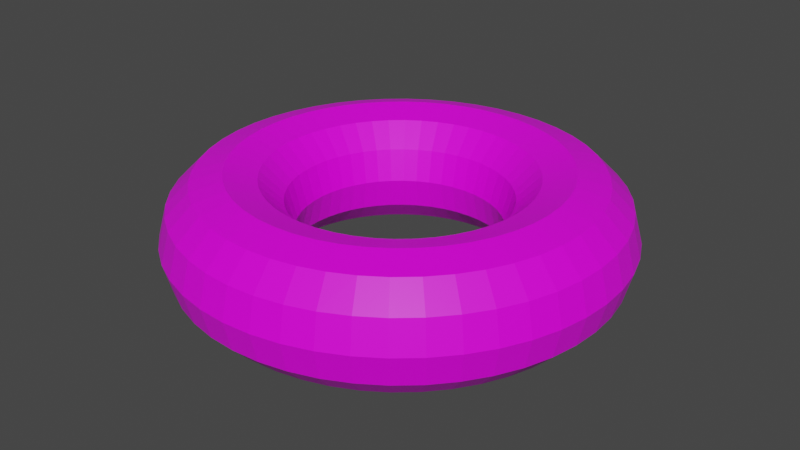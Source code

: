 # Source: LifeSmit.blend  (saved by Blender 2.82.7; exported with 4.5.12 LTS)
import bpy
from mathutils import Matrix  # noqa: F401  (used for matrix-valued properties, if any)

bpy.ops.wm.read_factory_settings(use_empty=True)
scene = bpy.context.scene
scene.name = 'Scene'

# ---- collections
col_collection = bpy.data.collections.new('Collection'); scene.collection.children.link(col_collection)

# ---- images (referenced by path relative to the original .blend; pixels are not part of the script)
import os
ASSET_DIR = os.environ.get("B2B_ASSET_DIR", "")  # directory of the original .blend (textures are referenced by path, not embedded)
HERE = os.path.dirname(os.path.abspath(__file__))  # packed textures are extracted next to this script under _unpacked/

def load_image(name, relpath, width, height, colorspace="sRGB"):
    """Load a texture the original file referenced (path relative to the .blend, or extracted next to this script)."""
    p = next((c for c in (os.path.join(HERE, relpath), os.path.join(ASSET_DIR, relpath)) if relpath and os.path.exists(c)), "")
    if p:
        img = bpy.data.images.load(p, check_existing=True)
        img.name = name
    else:  # same state as the original file: an image datablock whose file is absent (Cycles renders it pink)
        img = bpy.data.images.new(name, width, height)
        img.source = "FILE"
        img.filepath = "//" + (relpath or name)
    img.colorspace_settings.name = colorspace
    return img
img_allcolourspalette27_png = load_image('AllColoursPalette27.png', 'AllColoursPalette27.png', 1024, 1024, 'sRGB')

# ---- materials (node trees are filled in below, after node groups)
mat_material = bpy.data.materials.new('Material')
mat_material.alpha_threshold = 0.0
mat_material.use_transparent_shadow = False
mat_material.line_color = (0.0, 0.0, 0.0, 1.0)

# ---- material node trees
mat_material.use_nodes = True; mat_material.node_tree.nodes.clear()
_N = mat_material.node_tree.nodes; _L = mat_material.node_tree.links
n0 = _N.new('ShaderNodeOutputMaterial'); n0.name = 'Material Output'; n0.location = (300, 300)
n1 = _N.new('ShaderNodeBsdfPrincipled'); n1.name = 'Principled BSDF'; n1.location = (10, 300)
n1.distribution = 'GGX'
n1.subsurface_method = 'BURLEY'
n1.inputs[2].default_value = 0.4
n1.inputs[3].default_value = 1.45
n1.inputs[27].default_value = (0.0, 0.0, 0.0, 1.0)
n1.inputs[28].default_value = 1.0
n2 = _N.new('ShaderNodeTexImage'); n2.name = 'Image Texture'; n2.location = (-352, 188)
n2.image = img_allcolourspalette27_png
n2.interpolation = 'Closest'
_L.new(n1.outputs[0], n0.inputs[0])
_L.new(n2.outputs[0], n1.inputs[0])
n0.is_active_output = True

# ---- world
world_world = bpy.data.worlds.new('World'); scene.world = world_world
world_world.use_nodes = True; world_world.node_tree.nodes.clear()
_N = world_world.node_tree.nodes; _L = world_world.node_tree.links
n0 = _N.new('ShaderNodeOutputWorld'); n0.name = 'World Output'; n0.location = (300, 300)
n1 = _N.new('ShaderNodeBackground'); n1.name = 'Background'; n1.location = (10, 300)
n1.inputs[0].default_value = (0.05088, 0.05088, 0.05088, 1.0)
_L.new(n1.outputs[0], n0.inputs[0])
n0.is_active_output = True
world_world.color = (0.05088, 0.05088, 0.05088)
world_world.use_sun_shadow = False
world_world.sun_shadow_jitter_overblur = 0.0

# ---- meshes
me_torus = bpy.data.meshes.new('Torus')
me_torus.from_pydata([(1.385, 0.0, 0.0), (1.334, -0.192, -8.394e-09), (1.194, -0.3331, -1.456e-08), (1.001, -0.3853, -1.684e-08), (0.8084, -0.3343, -1.457e-08), (0.6667, -0.1933, -8.614e-09), (0.6147, -3.062e-17, -1.338e-24), (0.6667, 0.1933, 8.285e-09), (0.8084, 0.3343, 1.461e-08), (1.001, 0.3853, 1.684e-08), (1.194, 0.3331, 1.46e-08), (1.334, 0.192, 8.394e-09), (1.373, -7.904e-09, 0.1808), (1.323, -0.192, 0.1741), (1.184, -0.3331, 0.1558), (0.9929, -0.3853, 0.1307), (0.8015, -0.3343, 0.1055), (0.661, -0.1933, 0.08702), (0.6094, -4.166e-09, 0.08023), (0.661, 0.1933, 0.08702), (0.8015, 0.3343, 0.1055), (0.9929, 0.3853, 0.1307), (1.184, 0.3331, 0.1558), (1.323, 0.192, 0.1741), (1.338, -1.567e-08, 0.3585), (1.289, -0.192, 0.3453), (1.153, -0.3331, 0.309), (0.9673, -0.3853, 0.2592), (0.7809, -0.3343, 0.2092), (0.644, -0.1933, 0.1725), (0.5937, -6.295e-09, 0.1591), (0.644, 0.1933, 0.1725), (0.7809, 0.3343, 0.2092), (0.9673, 0.3853, 0.2592), (1.153, 0.3331, 0.309), (1.289, 0.192, 0.3453), (1.28, -2.317e-08, 0.5301), (1.233, -0.192, 0.5105), (1.103, -0.3331, 0.4568), (0.9252, -0.3853, 0.3832), (0.7469, -0.3343, 0.3094), (0.6159, -0.1933, 0.2551), (0.5679, -1.028e-08, 0.2352), (0.6159, 0.1933, 0.2551), (0.7469, 0.3343, 0.3094), (0.9252, 0.3853, 0.3832), (1.103, 0.3331, 0.4568), (1.233, 0.192, 0.5105), (1.2, -3.028e-08, 0.6927), (1.155, -0.192, 0.667), (1.034, -0.3331, 0.5969), (0.8673, -0.3853, 0.5007), (0.7001, -0.3343, 0.4042), (0.5774, -0.1933, 0.3333), (0.5323, -1.278e-08, 0.3073), (0.5774, 0.1933, 0.3333), (0.7001, 0.3343, 0.4042), (0.8673, 0.3853, 0.5007), (1.034, 0.3331, 0.5969), (1.155, 0.192, 0.667), (1.099, -3.686e-08, 0.8433), (1.058, -0.192, 0.8121), (0.9471, -0.3331, 0.7267), (0.7945, -0.3853, 0.6096), (0.6414, -0.3343, 0.4922), (0.5289, -0.1933, 0.4058), (0.4877, -1.636e-08, 0.3742), (0.5289, 0.1933, 0.4058), (0.6414, 0.3343, 0.4922), (0.7945, 0.3853, 0.6096), (0.9471, 0.3331, 0.7267), (1.058, 0.192, 0.8121), (0.9796, -4.282e-08, 0.9796), (0.9433, -0.192, 0.9433), (0.8441, -0.3331, 0.8441), (0.7081, -0.3853, 0.7081), (0.5717, -0.3343, 0.5717), (0.4714, -0.1933, 0.4714), (0.4346, -1.834e-08, 0.4346), (0.4714, 0.1933, 0.4714), (0.5717, 0.3343, 0.5717), (0.7081, 0.3853, 0.7081), (0.8441, 0.3331, 0.8441), (0.9433, 0.192, 0.9433), (0.8433, -4.804e-08, 1.099), (0.8121, -0.192, 1.058), (0.7267, -0.3331, 0.9471), (0.6096, -0.3853, 0.7945), (0.4922, -0.3343, 0.6414), (0.4058, -0.1933, 0.5289), (0.3742, -2.197e-08, 0.4877), (0.4058, 0.1933, 0.5289), (0.4922, 0.3343, 0.6414), (0.6096, 0.3853, 0.7945), (0.7267, 0.3331, 0.9471), (0.8121, 0.192, 1.058), (0.6927, -5.244e-08, 1.2), (0.667, -0.192, 1.155), (0.5969, -0.3331, 1.034), (0.5007, -0.3853, 0.8673), (0.4042, -0.3343, 0.7001), (0.3333, -0.1933, 0.5774), (0.3073, -2.261e-08, 0.5323), (0.3333, 0.1933, 0.5774), (0.4042, 0.3343, 0.7001), (0.5007, 0.3853, 0.8673), (0.5969, 0.3331, 1.034), (0.667, 0.192, 1.155), (0.5301, -5.594e-08, 1.28), (0.5105, -0.192, 1.233), (0.4568, -0.3331, 1.103), (0.3832, -0.3853, 0.9252), (0.3094, -0.3343, 0.7469), (0.2551, -0.1933, 0.6159), (0.2352, -2.416e-08, 0.5679), (0.2551, 0.1933, 0.6159), (0.3094, 0.3343, 0.7469), (0.3832, 0.3853, 0.9252), (0.4568, 0.3331, 1.103), (0.5105, 0.192, 1.233), (0.3585, -5.849e-08, 1.338), (0.3453, -0.192, 1.289), (0.309, -0.3331, 1.153), (0.2592, -0.3853, 0.9673), (0.2092, -0.3343, 0.7809), (0.1725, -0.1933, 0.644), (0.1591, -2.595e-08, 0.5937), (0.1725, 0.1933, 0.644), (0.2092, 0.3343, 0.7809), (0.2592, 0.3853, 0.9673), (0.309, 0.3331, 1.153), (0.3453, 0.192, 1.289), (0.1808, -6.004e-08, 1.373), (0.1741, -0.192, 1.323), (0.1558, -0.3331, 1.184), (0.1307, -0.3853, 0.9929), (0.1055, -0.3343, 0.8015), (0.08702, -0.1933, 0.661), (0.08023, -2.664e-08, 0.6094), (0.08702, 0.1933, 0.661), (0.1055, 0.3343, 0.8015), (0.1307, 0.3853, 0.9929), (0.1558, 0.3331, 1.184), (0.1741, 0.192, 1.323), (6.139e-08, -6.055e-08, 1.385), (6.229e-08, -0.192, 1.334), (6.701e-08, -0.3331, 1.194), (7.093e-08, -0.3853, 1.001), (6.027e-08, -0.3343, 0.8084), (5.454e-08, -0.1933, 0.6667), (5.992e-08, -2.687e-08, 0.6147), (5.454e-08, 0.1933, 0.6667), (6.023e-08, 0.3343, 0.8084), (7.093e-08, 0.3853, 1.001), (6.705e-08, 0.3331, 1.194), (6.229e-08, 0.192, 1.334), (-0.1808, -6.004e-08, 1.373), (-0.1741, -0.192, 1.323), (-0.1558, -0.3331, 1.184), (-0.1307, -0.3853, 0.9929), (-0.1055, -0.3343, 0.8015), (-0.08702, -0.1933, 0.661), (-0.08023, -2.664e-08, 0.6094), (-0.08702, 0.1933, 0.661), (-0.1055, 0.3343, 0.8015), (-0.1307, 0.3853, 0.9929), (-0.1558, 0.3331, 1.184), (-0.1741, 0.192, 1.323), (-0.3585, -5.849e-08, 1.338), (-0.3453, -0.192, 1.289), (-0.309, -0.3331, 1.153), (-0.2592, -0.3853, 0.9673), (-0.2092, -0.3343, 0.7809), (-0.1725, -0.1933, 0.644), (-0.1591, -2.595e-08, 0.5937), (-0.1725, 0.1933, 0.644), (-0.2092, 0.3343, 0.7809), (-0.2592, 0.3853, 0.9673), (-0.309, 0.3331, 1.153), (-0.3453, 0.192, 1.289), (-0.5301, -5.594e-08, 1.28), (-0.5105, -0.192, 1.233), (-0.4568, -0.3331, 1.103), (-0.3832, -0.3853, 0.9252), (-0.3094, -0.3343, 0.7469), (-0.2551, -0.1933, 0.6159), (-0.2352, -2.482e-08, 0.5679), (-0.2551, 0.1933, 0.6159), (-0.3094, 0.3343, 0.7469), (-0.3832, 0.3853, 0.9252), (-0.4568, 0.3331, 1.103), (-0.5105, 0.192, 1.233), (-0.6927, -5.244e-08, 1.2), (-0.667, -0.192, 1.155), (-0.5969, -0.3331, 1.034), (-0.5007, -0.3853, 0.8673), (-0.4042, -0.3343, 0.7001), (-0.3333, -0.1933, 0.5774), (-0.3073, -2.327e-08, 0.5323), (-0.3333, 0.1933, 0.5774), (-0.4042, 0.3343, 0.7001), (-0.5007, 0.3853, 0.8673), (-0.5969, 0.3331, 1.034), (-0.667, 0.192, 1.155), (-0.8433, -4.804e-08, 1.099), (-0.8121, -0.192, 1.058), (-0.7267, -0.3331, 0.9471), (-0.6096, -0.3853, 0.7945), (-0.4922, -0.3343, 0.6414), (-0.4058, -0.1933, 0.5289), (-0.3742, -2.132e-08, 0.4877), (-0.4058, 0.1933, 0.5289), (-0.4922, 0.3343, 0.6414), (-0.6096, 0.3853, 0.7945), (-0.7267, 0.3331, 0.9471), (-0.8121, 0.192, 1.058), (-0.9796, -4.282e-08, 0.9796), (-0.9433, -0.192, 0.9433), (-0.8441, -0.3331, 0.8441), (-0.7081, -0.3853, 0.7081), (-0.5717, -0.3343, 0.5717), (-0.4714, -0.1933, 0.4714), (-0.4346, -1.834e-08, 0.4346), (-0.4714, 0.1933, 0.4714), (-0.5717, 0.3343, 0.5717), (-0.7081, 0.3853, 0.7081), (-0.8441, 0.3331, 0.8441), (-0.9433, 0.192, 0.9433), (-1.099, -3.686e-08, 0.8433), (-1.058, -0.192, 0.8121), (-0.9471, -0.3331, 0.7267), (-0.7945, -0.3853, 0.6096), (-0.6414, -0.3343, 0.4922), (-0.5289, -0.1933, 0.4058), (-0.4877, -1.636e-08, 0.3742), (-0.5289, 0.1933, 0.4058), (-0.6414, 0.3343, 0.4922), (-0.7945, 0.3853, 0.6096), (-0.9471, 0.3331, 0.7267), (-1.058, 0.192, 0.8121), (-1.2, -3.028e-08, 0.6927), (-1.155, -0.192, 0.667), (-1.034, -0.3331, 0.5969), (-0.8673, -0.3853, 0.5007), (-0.7001, -0.3343, 0.4042), (-0.5774, -0.1933, 0.3333), (-0.5323, -1.409e-08, 0.3073), (-0.5774, 0.1933, 0.3333), (-0.7001, 0.3343, 0.4042), (-0.8673, 0.3853, 0.5007), (-1.034, 0.3331, 0.5969), (-1.155, 0.192, 0.667), (-1.28, -2.317e-08, 0.5301), (-1.233, -0.192, 0.5105), (-1.103, -0.3331, 0.4568), (-0.9252, -0.3853, 0.3832), (-0.7469, -0.3343, 0.3094), (-0.6159, -0.1933, 0.2551), (-0.5679, -1.028e-08, 0.2352), (-0.6159, 0.1933, 0.2551), (-0.7469, 0.3343, 0.3094), (-0.9252, 0.3853, 0.3832), (-1.103, 0.3331, 0.4568), (-1.233, 0.192, 0.5105), (-1.338, -1.567e-08, 0.3585), (-1.289, -0.192, 0.3453), (-1.153, -0.3331, 0.309), (-0.9673, -0.3853, 0.2592), (-0.7809, -0.3343, 0.2092), (-0.644, -0.1933, 0.1725), (-0.5937, -7.613e-09, 0.1591), (-0.644, 0.1933, 0.1725), (-0.7809, 0.3343, 0.2092), (-0.9673, 0.3853, 0.2592), (-1.153, 0.3331, 0.309), (-1.289, 0.192, 0.3453), (-1.373, -7.904e-09, 0.1808), (-1.323, -0.192, 0.1741), (-1.184, -0.3331, 0.1558), (-0.9929, -0.3853, 0.1307), (-0.8015, -0.3343, 0.1055), (-0.661, -0.1933, 0.08702), (-0.6094, -3.507e-09, 0.08023), (-0.661, 0.1933, 0.08702), (-0.8015, 0.3343, 0.1055), (-0.9929, 0.3853, 0.1307), (-1.184, 0.3331, 0.1558), (-1.323, 0.192, 0.1741), (-1.385, -5.056e-15, 1.157e-07), (-1.334, -0.192, 1.033e-07), (-1.194, -0.3331, 8.705e-08), (-1.001, -0.3853, 7.07e-08), (-0.8084, -0.3343, 5.907e-08), (-0.6667, -0.1933, 5.543e-08), (-0.6147, 6.587e-10, 5.964e-08), (-0.6667, 0.1933, 7.233e-08), (-0.8084, 0.3343, 8.826e-08), (-1.001, 0.3853, 1.044e-07), (-1.194, 0.3331, 1.163e-07), (-1.334, 0.192, 1.201e-07), (-1.373, 7.904e-09, -0.1808), (-1.323, -0.192, -0.1741), (-1.184, -0.3331, -0.1558), (-0.9929, -0.3853, -0.1307), (-0.8015, -0.3343, -0.1055), (-0.661, -0.1933, -0.08702), (-0.6094, 2.848e-09, -0.08023), (-0.661, 0.1933, -0.08702), (-0.8015, 0.3343, -0.1055), (-0.9929, 0.3853, -0.1307), (-1.184, 0.3331, -0.1558), (-1.323, 0.192, -0.1741), (-1.338, 1.567e-08, -0.3585), (-1.289, -0.192, -0.3453), (-1.153, -0.3331, -0.309), (-0.9673, -0.3853, -0.2592), (-0.7809, -0.3343, -0.2092), (-0.644, -0.1933, -0.1725), (-0.5937, 6.295e-09, -0.1591), (-0.644, 0.1933, -0.1725), (-0.7809, 0.3343, -0.2092), (-0.9673, 0.3853, -0.2592), (-1.153, 0.3331, -0.309), (-1.289, 0.192, -0.3453), (-1.28, 2.317e-08, -0.5301), (-1.233, -0.192, -0.5105), (-1.103, -0.3331, -0.4568), (-0.9252, -0.3853, -0.3832), (-0.7469, -0.3343, -0.3094), (-0.6159, -0.1933, -0.2551), (-0.5679, 9.623e-09, -0.2352), (-0.6159, 0.1933, -0.2551), (-0.7469, 0.3343, -0.3094), (-0.9252, 0.3853, -0.3832), (-1.103, 0.3331, -0.4568), (-1.233, 0.192, -0.5105), (-1.2, 3.028e-08, -0.6927), (-1.155, -0.192, -0.667), (-1.034, -0.3331, -0.5969), (-0.8673, -0.3853, -0.5007), (-0.7001, -0.3343, -0.4042), (-0.5774, -0.1933, -0.3333), (-0.5323, 1.343e-08, -0.3073), (-0.5774, 0.1933, -0.3333), (-0.7001, 0.3343, -0.4042), (-0.8673, 0.3853, -0.5007), (-1.034, 0.3331, -0.5969), (-1.155, 0.192, -0.667), (-1.099, 3.686e-08, -0.8433), (-1.058, -0.192, -0.8121), (-0.9471, -0.3331, -0.7267), (-0.7945, -0.3853, -0.6096), (-0.6414, -0.3343, -0.4922), (-0.5289, -0.1933, -0.4058), (-0.4877, 1.636e-08, -0.3742), (-0.5289, 0.1933, -0.4058), (-0.6414, 0.3343, -0.4922), (-0.7945, 0.3853, -0.6096), (-0.9471, 0.3331, -0.7267), (-1.058, 0.192, -0.8121), (-0.9796, 4.282e-08, -0.9796), (-0.9433, -0.192, -0.9433), (-0.8441, -0.3331, -0.8441), (-0.7081, -0.3853, -0.7081), (-0.5717, -0.3343, -0.5717), (-0.4714, -0.1933, -0.4714), (-0.4346, 1.9e-08, -0.4346), (-0.4714, 0.1933, -0.4714), (-0.5717, 0.3343, -0.5717), (-0.7081, 0.3853, -0.7081), (-0.8441, 0.3331, -0.8441), (-0.9433, 0.192, -0.9433), (-0.8433, 4.804e-08, -1.099), (-0.8121, -0.192, -1.058), (-0.7267, -0.3331, -0.9471), (-0.6097, -0.3853, -0.7945), (-0.4922, -0.3343, -0.6414), (-0.4058, -0.1933, -0.5289), (-0.3742, 2.197e-08, -0.4877), (-0.4058, 0.1933, -0.5289), (-0.4922, 0.3343, -0.6414), (-0.6097, 0.3853, -0.7945), (-0.7267, 0.3331, -0.9471), (-0.8121, 0.192, -1.058), (-0.6927, 5.244e-08, -1.2), (-0.667, -0.192, -1.155), (-0.5969, -0.3331, -1.034), (-0.5007, -0.3853, -0.8673), (-0.4042, -0.3343, -0.7001), (-0.3333, -0.1933, -0.5774), (-0.3073, 2.393e-08, -0.5323), (-0.3333, 0.1933, -0.5774), (-0.4042, 0.3343, -0.7001), (-0.5007, 0.3853, -0.8673), (-0.5969, 0.3331, -1.034), (-0.667, 0.192, -1.155), (-0.5301, 5.594e-08, -1.28), (-0.5105, -0.192, -1.233), (-0.4568, -0.3331, -1.103), (-0.3832, -0.3853, -0.9252), (-0.3094, -0.3343, -0.7469), (-0.2551, -0.1933, -0.6159), (-0.2352, 2.482e-08, -0.5679), (-0.2551, 0.1933, -0.6159), (-0.3094, 0.3343, -0.7469), (-0.3832, 0.3853, -0.9252), (-0.4568, 0.3331, -1.103), (-0.5105, 0.192, -1.233), (-0.3585, 5.849e-08, -1.338), (-0.3453, -0.192, -1.289), (-0.309, -0.3331, -1.153), (-0.2592, -0.3853, -0.9673), (-0.2092, -0.3343, -0.7809), (-0.1725, -0.1933, -0.644), (-0.1591, 2.595e-08, -0.5937), (-0.1725, 0.1933, -0.644), (-0.2092, 0.3343, -0.7809), (-0.2592, 0.3853, -0.9673), (-0.309, 0.3331, -1.153), (-0.3453, 0.192, -1.289), (-0.1808, 6.004e-08, -1.373), (-0.1741, -0.192, -1.323), (-0.1558, -0.3331, -1.184), (-0.1307, -0.3853, -0.9929), (-0.1055, -0.3343, -0.8015), (-0.08702, -0.1933, -0.661), (-0.08023, 2.598e-08, -0.6094), (-0.08702, 0.1933, -0.661), (-0.1055, 0.3343, -0.8015), (-0.1307, 0.3853, -0.9929), (-0.1558, 0.3331, -1.184), (-0.1741, 0.192, -1.323), (7.654e-08, 6.055e-08, -1.385), (7.572e-08, -0.192, -1.334), (7.349e-08, -0.3331, -1.194), (7.326e-08, -0.3853, -1.001), (7.052e-08, -0.3343, -0.8084), (7.498e-08, -0.1933, -0.6667), (8.396e-08, 2.687e-08, -0.6147), (7.498e-08, 0.1933, -0.6667), (7.044e-08, 0.3343, -0.8084), (7.326e-08, 0.3853, -1.001), (7.34e-08, 0.3331, -1.194), (7.572e-08, 0.192, -1.334), (0.1808, 6.004e-08, -1.373), (0.1741, -0.192, -1.323), (0.1558, -0.3331, -1.184), (0.1307, -0.3853, -0.9929), (0.1055, -0.3343, -0.8015), (0.08702, -0.1933, -0.661), (0.08023, 2.664e-08, -0.6094), (0.08702, 0.1933, -0.661), (0.1055, 0.3343, -0.8015), (0.1307, 0.3853, -0.9929), (0.1558, 0.3331, -1.184), (0.1741, 0.192, -1.323), (0.3585, 5.849e-08, -1.338), (0.3453, -0.192, -1.289), (0.309, -0.3331, -1.153), (0.2592, -0.3853, -0.9673), (0.2092, -0.3343, -0.7809), (0.1725, -0.1933, -0.644), (0.1591, 2.661e-08, -0.5937), (0.1725, 0.1933, -0.644), (0.2092, 0.3343, -0.7809), (0.2592, 0.3853, -0.9673), (0.309, 0.3331, -1.153), (0.3453, 0.192, -1.289), (0.5301, 5.594e-08, -1.28), (0.5105, -0.192, -1.233), (0.4568, -0.3331, -1.103), (0.3832, -0.3853, -0.9252), (0.3094, -0.3343, -0.7469), (0.2551, -0.1933, -0.6159), (0.2352, 2.416e-08, -0.5679), (0.2551, 0.1933, -0.6159), (0.3094, 0.3343, -0.7469), (0.3832, 0.3853, -0.9252), (0.4568, 0.3331, -1.103), (0.5105, 0.192, -1.233), (0.6927, 5.244e-08, -1.2), (0.667, -0.192, -1.155), (0.5969, -0.3331, -1.034), (0.5007, -0.3853, -0.8673), (0.4042, -0.3343, -0.7001), (0.3333, -0.1933, -0.5774), (0.3073, 2.261e-08, -0.5323), (0.3333, 0.1933, -0.5774), (0.4042, 0.3343, -0.7001), (0.5007, 0.3853, -0.8673), (0.5969, 0.3331, -1.034), (0.667, 0.192, -1.155), (0.8433, 4.804e-08, -1.099), (0.8121, -0.192, -1.058), (0.7267, -0.3331, -0.9471), (0.6096, -0.3853, -0.7945), (0.4922, -0.3343, -0.6414), (0.4058, -0.1933, -0.5289), (0.3742, 2.132e-08, -0.4877), (0.4058, 0.1933, -0.5289), (0.4922, 0.3343, -0.6414), (0.6096, 0.3853, -0.7945), (0.7267, 0.3331, -0.9471), (0.8121, 0.192, -1.058), (0.9796, 4.282e-08, -0.9796), (0.9433, -0.192, -0.9433), (0.8441, -0.3331, -0.8441), (0.7081, -0.3853, -0.7081), (0.5717, -0.3343, -0.5717), (0.4714, -0.1933, -0.4714), (0.4346, 1.9e-08, -0.4346), (0.4714, 0.1933, -0.4714), (0.5717, 0.3343, -0.5717), (0.7081, 0.3853, -0.7081), (0.8441, 0.3331, -0.8441), (0.9433, 0.192, -0.9433), (1.099, 3.686e-08, -0.8433), (1.058, -0.192, -0.8121), (0.9471, -0.3331, -0.7267), (0.7945, -0.3853, -0.6096), (0.6414, -0.3343, -0.4922), (0.5289, -0.1933, -0.4058), (0.4877, 1.636e-08, -0.3742), (0.5289, 0.1933, -0.4058), (0.6414, 0.3343, -0.4922), (0.7945, 0.3853, -0.6096), (0.9471, 0.3331, -0.7267), (1.058, 0.192, -0.8121), (1.2, 3.028e-08, -0.6927), (1.155, -0.192, -0.667), (1.034, -0.3331, -0.5969), (0.8673, -0.3853, -0.5007), (0.7001, -0.3343, -0.4042), (0.5774, -0.1933, -0.3333), (0.5323, 1.343e-08, -0.3073), (0.5774, 0.1933, -0.3333), (0.7001, 0.3343, -0.4042), (0.8673, 0.3853, -0.5007), (1.034, 0.3331, -0.5969), (1.155, 0.192, -0.667), (1.28, 2.317e-08, -0.5301), (1.233, -0.192, -0.5105), (1.103, -0.3331, -0.4568), (0.9252, -0.3853, -0.3832), (0.7469, -0.3343, -0.3094), (0.6159, -0.1933, -0.2551), (0.5679, 1.028e-08, -0.2352), (0.6159, 0.1933, -0.2551), (0.7469, 0.3343, -0.3094), (0.9252, 0.3853, -0.3832), (1.103, 0.3331, -0.4568), (1.233, 0.192, -0.5105), (1.338, 1.567e-08, -0.3585), (1.289, -0.192, -0.3453), (1.153, -0.3331, -0.309), (0.9673, -0.3853, -0.2592), (0.7809, -0.3343, -0.2092), (0.644, -0.1933, -0.1725), (0.5937, 6.295e-09, -0.1591), (0.644, 0.1933, -0.1725), (0.7809, 0.3343, -0.2092), (0.9673, 0.3853, -0.2592), (1.153, 0.3331, -0.309), (1.289, 0.192, -0.3453), (1.373, 7.904e-09, -0.1808), (1.323, -0.192, -0.1741), (1.184, -0.3331, -0.1558), (0.9929, -0.3853, -0.1307), (0.8015, -0.3343, -0.1055), (0.661, -0.1933, -0.08702), (0.6094, 3.507e-09, -0.08023), (0.661, 0.1933, -0.08702), (0.8015, 0.3343, -0.1055), (0.9929, 0.3853, -0.1307), (1.184, 0.3331, -0.1558), (1.323, 0.192, -0.1741)], [], [(0, 12, 13, 1), (1, 13, 14, 2), (2, 14, 15, 3), (3, 15, 16, 4), (4, 16, 17, 5), (5, 17, 18, 6), (6, 18, 19, 7), (7, 19, 20, 8), (8, 20, 21, 9), (9, 21, 22, 10), (10, 22, 23, 11), (11, 23, 12, 0), (12, 24, 25, 13), (13, 25, 26, 14), (14, 26, 27, 15), (15, 27, 28, 16), (16, 28, 29, 17), (17, 29, 30, 18), (18, 30, 31, 19), (19, 31, 32, 20), (20, 32, 33, 21), (21, 33, 34, 22), (22, 34, 35, 23), (23, 35, 24, 12), (24, 36, 37, 25), (25, 37, 38, 26), (26, 38, 39, 27), (27, 39, 40, 28), (28, 40, 41, 29), (29, 41, 42, 30), (30, 42, 43, 31), (31, 43, 44, 32), (32, 44, 45, 33), (33, 45, 46, 34), (34, 46, 47, 35), (35, 47, 36, 24), (36, 48, 49, 37), (37, 49, 50, 38), (38, 50, 51, 39), (39, 51, 52, 40), (40, 52, 53, 41), (41, 53, 54, 42), (42, 54, 55, 43), (43, 55, 56, 44), (44, 56, 57, 45), (45, 57, 58, 46), (46, 58, 59, 47), (47, 59, 48, 36), (48, 60, 61, 49), (49, 61, 62, 50), (50, 62, 63, 51), (51, 63, 64, 52), (52, 64, 65, 53), (53, 65, 66, 54), (54, 66, 67, 55), (55, 67, 68, 56), (56, 68, 69, 57), (57, 69, 70, 58), (58, 70, 71, 59), (59, 71, 60, 48), (60, 72, 73, 61), (61, 73, 74, 62), (62, 74, 75, 63), (63, 75, 76, 64), (64, 76, 77, 65), (65, 77, 78, 66), (66, 78, 79, 67), (67, 79, 80, 68), (68, 80, 81, 69), (69, 81, 82, 70), (70, 82, 83, 71), (71, 83, 72, 60), (72, 84, 85, 73), (73, 85, 86, 74), (74, 86, 87, 75), (75, 87, 88, 76), (76, 88, 89, 77), (77, 89, 90, 78), (78, 90, 91, 79), (79, 91, 92, 80), (80, 92, 93, 81), (81, 93, 94, 82), (82, 94, 95, 83), (83, 95, 84, 72), (84, 96, 97, 85), (85, 97, 98, 86), (86, 98, 99, 87), (87, 99, 100, 88), (88, 100, 101, 89), (89, 101, 102, 90), (90, 102, 103, 91), (91, 103, 104, 92), (92, 104, 105, 93), (93, 105, 106, 94), (94, 106, 107, 95), (95, 107, 96, 84), (96, 108, 109, 97), (97, 109, 110, 98), (98, 110, 111, 99), (99, 111, 112, 100), (100, 112, 113, 101), (101, 113, 114, 102), (102, 114, 115, 103), (103, 115, 116, 104), (104, 116, 117, 105), (105, 117, 118, 106), (106, 118, 119, 107), (107, 119, 108, 96), (108, 120, 121, 109), (109, 121, 122, 110), (110, 122, 123, 111), (111, 123, 124, 112), (112, 124, 125, 113), (113, 125, 126, 114), (114, 126, 127, 115), (115, 127, 128, 116), (116, 128, 129, 117), (117, 129, 130, 118), (118, 130, 131, 119), (119, 131, 120, 108), (120, 132, 133, 121), (121, 133, 134, 122), (122, 134, 135, 123), (123, 135, 136, 124), (124, 136, 137, 125), (125, 137, 138, 126), (126, 138, 139, 127), (127, 139, 140, 128), (128, 140, 141, 129), (129, 141, 142, 130), (130, 142, 143, 131), (131, 143, 132, 120), (132, 144, 145, 133), (133, 145, 146, 134), (134, 146, 147, 135), (135, 147, 148, 136), (136, 148, 149, 137), (137, 149, 150, 138), (138, 150, 151, 139), (139, 151, 152, 140), (140, 152, 153, 141), (141, 153, 154, 142), (142, 154, 155, 143), (143, 155, 144, 132), (144, 156, 157, 145), (145, 157, 158, 146), (146, 158, 159, 147), (147, 159, 160, 148), (148, 160, 161, 149), (149, 161, 162, 150), (150, 162, 163, 151), (151, 163, 164, 152), (152, 164, 165, 153), (153, 165, 166, 154), (154, 166, 167, 155), (155, 167, 156, 144), (156, 168, 169, 157), (157, 169, 170, 158), (158, 170, 171, 159), (159, 171, 172, 160), (160, 172, 173, 161), (161, 173, 174, 162), (162, 174, 175, 163), (163, 175, 176, 164), (164, 176, 177, 165), (165, 177, 178, 166), (166, 178, 179, 167), (167, 179, 168, 156), (168, 180, 181, 169), (169, 181, 182, 170), (170, 182, 183, 171), (171, 183, 184, 172), (172, 184, 185, 173), (173, 185, 186, 174), (174, 186, 187, 175), (175, 187, 188, 176), (176, 188, 189, 177), (177, 189, 190, 178), (178, 190, 191, 179), (179, 191, 180, 168), (180, 192, 193, 181), (181, 193, 194, 182), (182, 194, 195, 183), (183, 195, 196, 184), (184, 196, 197, 185), (185, 197, 198, 186), (186, 198, 199, 187), (187, 199, 200, 188), (188, 200, 201, 189), (189, 201, 202, 190), (190, 202, 203, 191), (191, 203, 192, 180), (192, 204, 205, 193), (193, 205, 206, 194), (194, 206, 207, 195), (195, 207, 208, 196), (196, 208, 209, 197), (197, 209, 210, 198), (198, 210, 211, 199), (199, 211, 212, 200), (200, 212, 213, 201), (201, 213, 214, 202), (202, 214, 215, 203), (203, 215, 204, 192), (204, 216, 217, 205), (205, 217, 218, 206), (206, 218, 219, 207), (207, 219, 220, 208), (208, 220, 221, 209), (209, 221, 222, 210), (210, 222, 223, 211), (211, 223, 224, 212), (212, 224, 225, 213), (213, 225, 226, 214), (214, 226, 227, 215), (215, 227, 216, 204), (216, 228, 229, 217), (217, 229, 230, 218), (218, 230, 231, 219), (219, 231, 232, 220), (220, 232, 233, 221), (221, 233, 234, 222), (222, 234, 235, 223), (223, 235, 236, 224), (224, 236, 237, 225), (225, 237, 238, 226), (226, 238, 239, 227), (227, 239, 228, 216), (228, 240, 241, 229), (229, 241, 242, 230), (230, 242, 243, 231), (231, 243, 244, 232), (232, 244, 245, 233), (233, 245, 246, 234), (234, 246, 247, 235), (235, 247, 248, 236), (236, 248, 249, 237), (237, 249, 250, 238), (238, 250, 251, 239), (239, 251, 240, 228), (240, 252, 253, 241), (241, 253, 254, 242), (242, 254, 255, 243), (243, 255, 256, 244), (244, 256, 257, 245), (245, 257, 258, 246), (246, 258, 259, 247), (247, 259, 260, 248), (248, 260, 261, 249), (249, 261, 262, 250), (250, 262, 263, 251), (251, 263, 252, 240), (252, 264, 265, 253), (253, 265, 266, 254), (254, 266, 267, 255), (255, 267, 268, 256), (256, 268, 269, 257), (257, 269, 270, 258), (258, 270, 271, 259), (259, 271, 272, 260), (260, 272, 273, 261), (261, 273, 274, 262), (262, 274, 275, 263), (263, 275, 264, 252), (264, 276, 277, 265), (265, 277, 278, 266), (266, 278, 279, 267), (267, 279, 280, 268), (268, 280, 281, 269), (269, 281, 282, 270), (270, 282, 283, 271), (271, 283, 284, 272), (272, 284, 285, 273), (273, 285, 286, 274), (274, 286, 287, 275), (275, 287, 276, 264), (276, 288, 289, 277), (277, 289, 290, 278), (278, 290, 291, 279), (279, 291, 292, 280), (280, 292, 293, 281), (281, 293, 294, 282), (282, 294, 295, 283), (283, 295, 296, 284), (284, 296, 297, 285), (285, 297, 298, 286), (286, 298, 299, 287), (287, 299, 288, 276), (288, 300, 301, 289), (289, 301, 302, 290), (290, 302, 303, 291), (291, 303, 304, 292), (292, 304, 305, 293), (293, 305, 306, 294), (294, 306, 307, 295), (295, 307, 308, 296), (296, 308, 309, 297), (297, 309, 310, 298), (298, 310, 311, 299), (299, 311, 300, 288), (300, 312, 313, 301), (301, 313, 314, 302), (302, 314, 315, 303), (303, 315, 316, 304), (304, 316, 317, 305), (305, 317, 318, 306), (306, 318, 319, 307), (307, 319, 320, 308), (308, 320, 321, 309), (309, 321, 322, 310), (310, 322, 323, 311), (311, 323, 312, 300), (312, 324, 325, 313), (313, 325, 326, 314), (314, 326, 327, 315), (315, 327, 328, 316), (316, 328, 329, 317), (317, 329, 330, 318), (318, 330, 331, 319), (319, 331, 332, 320), (320, 332, 333, 321), (321, 333, 334, 322), (322, 334, 335, 323), (323, 335, 324, 312), (324, 336, 337, 325), (325, 337, 338, 326), (326, 338, 339, 327), (327, 339, 340, 328), (328, 340, 341, 329), (329, 341, 342, 330), (330, 342, 343, 331), (331, 343, 344, 332), (332, 344, 345, 333), (333, 345, 346, 334), (334, 346, 347, 335), (335, 347, 336, 324), (336, 348, 349, 337), (337, 349, 350, 338), (338, 350, 351, 339), (339, 351, 352, 340), (340, 352, 353, 341), (341, 353, 354, 342), (342, 354, 355, 343), (343, 355, 356, 344), (344, 356, 357, 345), (345, 357, 358, 346), (346, 358, 359, 347), (347, 359, 348, 336), (348, 360, 361, 349), (349, 361, 362, 350), (350, 362, 363, 351), (351, 363, 364, 352), (352, 364, 365, 353), (353, 365, 366, 354), (354, 366, 367, 355), (355, 367, 368, 356), (356, 368, 369, 357), (357, 369, 370, 358), (358, 370, 371, 359), (359, 371, 360, 348), (360, 372, 373, 361), (361, 373, 374, 362), (362, 374, 375, 363), (363, 375, 376, 364), (364, 376, 377, 365), (365, 377, 378, 366), (366, 378, 379, 367), (367, 379, 380, 368), (368, 380, 381, 369), (369, 381, 382, 370), (370, 382, 383, 371), (371, 383, 372, 360), (372, 384, 385, 373), (373, 385, 386, 374), (374, 386, 387, 375), (375, 387, 388, 376), (376, 388, 389, 377), (377, 389, 390, 378), (378, 390, 391, 379), (379, 391, 392, 380), (380, 392, 393, 381), (381, 393, 394, 382), (382, 394, 395, 383), (383, 395, 384, 372), (384, 396, 397, 385), (385, 397, 398, 386), (386, 398, 399, 387), (387, 399, 400, 388), (388, 400, 401, 389), (389, 401, 402, 390), (390, 402, 403, 391), (391, 403, 404, 392), (392, 404, 405, 393), (393, 405, 406, 394), (394, 406, 407, 395), (395, 407, 396, 384), (396, 408, 409, 397), (397, 409, 410, 398), (398, 410, 411, 399), (399, 411, 412, 400), (400, 412, 413, 401), (401, 413, 414, 402), (402, 414, 415, 403), (403, 415, 416, 404), (404, 416, 417, 405), (405, 417, 418, 406), (406, 418, 419, 407), (407, 419, 408, 396), (408, 420, 421, 409), (409, 421, 422, 410), (410, 422, 423, 411), (411, 423, 424, 412), (412, 424, 425, 413), (413, 425, 426, 414), (414, 426, 427, 415), (415, 427, 428, 416), (416, 428, 429, 417), (417, 429, 430, 418), (418, 430, 431, 419), (419, 431, 420, 408), (420, 432, 433, 421), (421, 433, 434, 422), (422, 434, 435, 423), (423, 435, 436, 424), (424, 436, 437, 425), (425, 437, 438, 426), (426, 438, 439, 427), (427, 439, 440, 428), (428, 440, 441, 429), (429, 441, 442, 430), (430, 442, 443, 431), (431, 443, 432, 420), (432, 444, 445, 433), (433, 445, 446, 434), (434, 446, 447, 435), (435, 447, 448, 436), (436, 448, 449, 437), (437, 449, 450, 438), (438, 450, 451, 439), (439, 451, 452, 440), (440, 452, 453, 441), (441, 453, 454, 442), (442, 454, 455, 443), (443, 455, 444, 432), (444, 456, 457, 445), (445, 457, 458, 446), (446, 458, 459, 447), (447, 459, 460, 448), (448, 460, 461, 449), (449, 461, 462, 450), (450, 462, 463, 451), (451, 463, 464, 452), (452, 464, 465, 453), (453, 465, 466, 454), (454, 466, 467, 455), (455, 467, 456, 444), (456, 468, 469, 457), (457, 469, 470, 458), (458, 470, 471, 459), (459, 471, 472, 460), (460, 472, 473, 461), (461, 473, 474, 462), (462, 474, 475, 463), (463, 475, 476, 464), (464, 476, 477, 465), (465, 477, 478, 466), (466, 478, 479, 467), (467, 479, 468, 456), (468, 480, 481, 469), (469, 481, 482, 470), (470, 482, 483, 471), (471, 483, 484, 472), (472, 484, 485, 473), (473, 485, 486, 474), (474, 486, 487, 475), (475, 487, 488, 476), (476, 488, 489, 477), (477, 489, 490, 478), (478, 490, 491, 479), (479, 491, 480, 468), (480, 492, 493, 481), (481, 493, 494, 482), (482, 494, 495, 483), (483, 495, 496, 484), (484, 496, 497, 485), (485, 497, 498, 486), (486, 498, 499, 487), (487, 499, 500, 488), (488, 500, 501, 489), (489, 501, 502, 490), (490, 502, 503, 491), (491, 503, 492, 480), (492, 504, 505, 493), (493, 505, 506, 494), (494, 506, 507, 495), (495, 507, 508, 496), (496, 508, 509, 497), (497, 509, 510, 498), (498, 510, 511, 499), (499, 511, 512, 500), (500, 512, 513, 501), (501, 513, 514, 502), (502, 514, 515, 503), (503, 515, 504, 492), (504, 516, 517, 505), (505, 517, 518, 506), (506, 518, 519, 507), (507, 519, 520, 508), (508, 520, 521, 509), (509, 521, 522, 510), (510, 522, 523, 511), (511, 523, 524, 512), (512, 524, 525, 513), (513, 525, 526, 514), (514, 526, 527, 515), (515, 527, 516, 504), (516, 528, 529, 517), (517, 529, 530, 518), (518, 530, 531, 519), (519, 531, 532, 520), (520, 532, 533, 521), (521, 533, 534, 522), (522, 534, 535, 523), (523, 535, 536, 524), (524, 536, 537, 525), (525, 537, 538, 526), (526, 538, 539, 527), (527, 539, 528, 516), (528, 540, 541, 529), (529, 541, 542, 530), (530, 542, 543, 531), (531, 543, 544, 532), (532, 544, 545, 533), (533, 545, 546, 534), (534, 546, 547, 535), (535, 547, 548, 536), (536, 548, 549, 537), (537, 549, 550, 538), (538, 550, 551, 539), (539, 551, 540, 528), (540, 552, 553, 541), (541, 553, 554, 542), (542, 554, 555, 543), (543, 555, 556, 544), (544, 556, 557, 545), (545, 557, 558, 546), (546, 558, 559, 547), (547, 559, 560, 548), (548, 560, 561, 549), (549, 561, 562, 550), (550, 562, 563, 551), (551, 563, 552, 540), (552, 564, 565, 553), (553, 565, 566, 554), (554, 566, 567, 555), (555, 567, 568, 556), (556, 568, 569, 557), (557, 569, 570, 558), (558, 570, 571, 559), (559, 571, 572, 560), (560, 572, 573, 561), (561, 573, 574, 562), (562, 574, 575, 563), (563, 575, 564, 552), (564, 0, 1, 565), (565, 1, 2, 566), (566, 2, 3, 567), (567, 3, 4, 568), (568, 4, 5, 569), (569, 5, 6, 570), (570, 6, 7, 571), (571, 7, 8, 572), (572, 8, 9, 573), (573, 9, 10, 574), (574, 10, 11, 575), (575, 11, 0, 564)])
_uv = me_torus.uv_layers.new(name='UVMap')
_uv.uv.foreach_set('vector', [0.9838, 0.01389, 0.9838, 0.01389, 0.9838, 0.01389, 0.9838, 0.01389, 0.9838, 0.01389, 0.9838, 0.01389, 0.9838, 0.01389, 0.9838, 0.01389, 0.9838, 0.01389, 0.9838, 0.01389, 0.9838, 0.01389, 0.9838, 0.01389, 0.9838, 0.01389, 0.9838, 0.01389, 0.9838, 0.01389, 0.9838, 0.01389, 0.9838, 0.01389, 0.9838, 0.01389, 0.9838, 0.01389, 0.9838, 0.01389, 0.9838, 0.01389, 0.9838, 0.01389, 0.9838, 0.01389, 0.9838, 0.01389, 0.9838, 0.01389, 0.9838, 0.01389, 0.9838, 0.01389, 0.9838, 0.01389, 0.9838, 0.01389, 0.9838, 0.01389, 0.9838, 0.01389, 0.9838, 0.01389, 0.9838, 0.01389, 0.9838, 0.01389, 0.9838, 0.01389, 0.9838, 0.01389, 0.9838, 0.01389, 0.9838, 0.01389, 0.9838, 0.01389, 0.9838, 0.01389, 0.9838, 0.01389, 0.9838, 0.01389, 0.9838, 0.01389, 0.9838, 0.01389, 0.9838, 0.01389, 0.9838, 0.01389, 0.9838, 0.01389, 0.9838, 0.01389, 0.9838, 0.01389, 0.9838, 0.01389, 0.9838, 0.01389, 0.9838, 0.01389, 0.9838, 0.01389, 0.9838, 0.01389, 0.9838, 0.01389, 0.9838, 0.01389, 0.9838, 0.01389, 0.9838, 0.01389, 0.9838, 0.01389, 0.9838, 0.01389, 0.9838, 0.01389, 0.9838, 0.01389, 0.9838, 0.01389, 0.9838, 0.01389, 0.9838, 0.01389, 0.9838, 0.01389, 0.9838, 0.01389, 0.9838, 0.01389, 0.9838, 0.01389, 0.9838, 0.01389, 0.9838, 0.01389, 0.9838, 0.01389, 0.9838, 0.01389, 0.9838, 0.01389, 0.9838, 0.01389, 0.9838, 0.01389, 0.9838, 0.01389, 0.9838, 0.01389, 0.9838, 0.01389, 0.9838, 0.01389, 0.9838, 0.01389, 0.9838, 0.01389, 0.9838, 0.01389, 0.9838, 0.01389, 0.9838, 0.01389, 0.9838, 0.01389, 0.9838, 0.01389, 0.9838, 0.01389, 0.9838, 0.01389, 0.9838, 0.01389, 0.9838, 0.01389, 0.9838, 0.01389, 0.9838, 0.01389, 0.9838, 0.01389, 0.9838, 0.01389, 0.9838, 0.01389, 0.9838, 0.01389, 0.9838, 0.01389, 0.9838, 0.01389, 0.9838, 0.01389, 0.9838, 0.01389, 0.9838, 0.01389, 0.9838, 0.01389, 0.9838, 0.01389, 0.9838, 0.01389, 0.9838, 0.01389, 0.9838, 0.01389, 0.9838, 0.01389, 0.9838, 0.01389, 0.9838, 0.01389, 0.9838, 0.01389, 0.9838, 0.01389, 0.9838, 0.01389, 0.9838, 0.01389, 0.9838, 0.01389, 0.9838, 0.01389, 0.9838, 0.01389, 0.9838, 0.01389, 0.9838, 0.01389, 0.9838, 0.01389, 0.9838, 0.01389, 0.9838, 0.01389, 0.9838, 0.01389, 0.9838, 0.01389, 0.9838, 0.01389, 0.9838, 0.01389, 0.9838, 0.01389, 0.9838, 0.01389, 0.9838, 0.01389, 0.9838, 0.01389, 0.9838, 0.01389, 0.9838, 0.01389, 0.9838, 0.01389, 0.9838, 0.01389, 0.9838, 0.01389, 0.9838, 0.01389, 0.9838, 0.01389, 0.9838, 0.01389, 0.9838, 0.01389, 0.9838, 0.01389, 0.9838, 0.01389, 0.9838, 0.01389, 0.9838, 0.01389, 0.9838, 0.01389, 0.6852, 0.3218, 0.6852, 0.3218, 0.6852, 0.3218, 0.6852, 0.3218, 0.6852, 0.3218, 0.6852, 0.3218, 0.6852, 0.3218, 0.6852, 0.3218, 0.6852, 0.3218, 0.6852, 0.3218, 0.6852, 0.3218, 0.6852, 0.3218, 0.6852, 0.3218, 0.6852, 0.3218, 0.6852, 0.3218, 0.6852, 0.3218, 0.6852, 0.3218, 0.6852, 0.3218, 0.6852, 0.3218, 0.6852, 0.3218, 0.6852, 0.3218, 0.6852, 0.3218, 0.6852, 0.3218, 0.6852, 0.3218, 0.6852, 0.3218, 0.6852, 0.3218, 0.6852, 0.3218, 0.6852, 0.3218, 0.6852, 0.3218, 0.6852, 0.3218, 0.6852, 0.3218, 0.6852, 0.3218, 0.6852, 0.3218, 0.6852, 0.3218, 0.6852, 0.3218, 0.6852, 0.3218, 0.6852, 0.3218, 0.6852, 0.3218, 0.6852, 0.3218, 0.6852, 0.3218, 0.6852, 0.3218, 0.6852, 0.3218, 0.6852, 0.3218, 0.6852, 0.3218, 0.6852, 0.3218, 0.6852, 0.3218, 0.6852, 0.3218, 0.6852, 0.3218, 0.6852, 0.3218, 0.6852, 0.3218, 0.6852, 0.3218, 0.6852, 0.3218, 0.6852, 0.3218, 0.6852, 0.3218, 0.6852, 0.3218, 0.6852, 0.3218, 0.6852, 0.3218, 0.6852, 0.3218, 0.6852, 0.3218, 0.6852, 0.3218, 0.6852, 0.3218, 0.6852, 0.3218, 0.6852, 0.3218, 0.6852, 0.3218, 0.6852, 0.3218, 0.6852, 0.3218, 0.6852, 0.3218, 0.6852, 0.3218, 0.6852, 0.3218, 0.6852, 0.3218, 0.6852, 0.3218, 0.6852, 0.3218, 0.6852, 0.3218, 0.6852, 0.3218, 0.6852, 0.3218, 0.6852, 0.3218, 0.6852, 0.3218, 0.6852, 0.3218, 0.6852, 0.3218, 0.6852, 0.3218, 0.6852, 0.3218, 0.6852, 0.3218, 0.6852, 0.3218, 0.6852, 0.3218, 0.6852, 0.3218, 0.6852, 0.3218, 0.6852, 0.3218, 0.6852, 0.3218, 0.6852, 0.3218, 0.6852, 0.3218, 0.6852, 0.3218, 0.6852, 0.3218, 0.6852, 0.3218, 0.6852, 0.3218, 0.6852, 0.3218, 0.6852, 0.3218, 0.6852, 0.3218, 0.6852, 0.3218, 0.6852, 0.3218, 0.6852, 0.3218, 0.6852, 0.3218, 0.6852, 0.3218, 0.6852, 0.3218, 0.6852, 0.3218, 0.6852, 0.3218, 0.6852, 0.3218, 0.6852, 0.3218, 0.6852, 0.3218, 0.6852, 0.3218, 0.6852, 0.3218, 0.6852, 0.3218, 0.6852, 0.3218, 0.6852, 0.3218, 0.6852, 0.3218, 0.6852, 0.3218, 0.6852, 0.3218, 0.6852, 0.3218, 0.6852, 0.3218, 0.6852, 0.3218, 0.6852, 0.3218, 0.6852, 0.3218, 0.6852, 0.3218, 0.6852, 0.3218, 0.6852, 0.3218, 0.6852, 0.3218, 0.6852, 0.3218, 0.6852, 0.3218, 0.6852, 0.3218, 0.6852, 0.3218, 0.6852, 0.3218, 0.6852, 0.3218, 0.6852, 0.3218, 0.6852, 0.3218, 0.6852, 0.3218, 0.6852, 0.3218, 0.6852, 0.3218, 0.6852, 0.3218, 0.6852, 0.3218, 0.6852, 0.3218, 0.6852, 0.3218, 0.6852, 0.3218, 0.6852, 0.3218, 0.6852, 0.3218, 0.6852, 0.3218, 0.6852, 0.3218, 0.6852, 0.3218, 0.6852, 0.3218, 0.6852, 0.3218, 0.6852, 0.3218, 0.6852, 0.3218, 0.6852, 0.3218, 0.6852, 0.3218, 0.6852, 0.3218, 0.6852, 0.3218, 0.6852, 0.3218, 0.6852, 0.3218, 0.6852, 0.3218, 0.6852, 0.3218, 0.6852, 0.3218, 0.6852, 0.3218, 0.6852, 0.3218, 0.6852, 0.3218, 0.6852, 0.3218, 0.6852, 0.3218, 0.6852, 0.3218, 0.6852, 0.3218, 0.6852, 0.3218, 0.6852, 0.3218, 0.6852, 0.3218, 0.6852, 0.3218, 0.6852, 0.3218, 0.6852, 0.3218, 0.6852, 0.3218, 0.6852, 0.3218, 0.6852, 0.3218, 0.6852, 0.3218, 0.6852, 0.3218, 0.6852, 0.3218, 0.6852, 0.3218, 0.6852, 0.3218, 0.6852, 0.3218, 0.6852, 0.3218, 0.6852, 0.3218, 0.6852, 0.3218, 0.6852, 0.3218, 0.6852, 0.3218, 0.6852, 0.3218, 0.6852, 0.3218, 0.6852, 0.3218, 0.6852, 0.3218, 0.6852, 0.3218, 0.6852, 0.3218, 0.6852, 0.3218, 0.6852, 0.3218, 0.6852, 0.3218, 0.6852, 0.3218, 0.6852, 0.3218, 0.6852, 0.3218, 0.6852, 0.3218, 0.6852, 0.3218, 0.6852, 0.3218, 0.6852, 0.3218, 0.6852, 0.3218, 0.6852, 0.3218, 0.6852, 0.3218, 0.6852, 0.3218, 0.6852, 0.3218, 0.6852, 0.3218, 0.6852, 0.3218, 0.6852, 0.3218, 0.6852, 0.3218, 0.6852, 0.3218, 0.6852, 0.3218, 0.6852, 0.3218, 0.6852, 0.3218, 0.6852, 0.3218, 0.6852, 0.3218, 0.6852, 0.3218, 0.6852, 0.3218, 0.6852, 0.3218, 0.6852, 0.3218, 0.6852, 0.3218, 0.6852, 0.3218, 0.6852, 0.3218, 0.6852, 0.3218, 0.6852, 0.3218, 0.6852, 0.3218, 0.6852, 0.3218, 0.6852, 0.3218, 0.6852, 0.3218, 0.6852, 0.3218, 0.6852, 0.3218, 0.6852, 0.3218, 0.6852, 0.3218, 0.6852, 0.3218, 0.6852, 0.3218, 0.6852, 0.3218, 0.6852, 0.3218, 0.6852, 0.3218, 0.6852, 0.3218, 0.6852, 0.3218, 0.6852, 0.3218, 0.6852, 0.3218, 0.6852, 0.3218, 0.6852, 0.3218, 0.6852, 0.3218, 0.6852, 0.3218, 0.6852, 0.3218, 0.6852, 0.3218, 0.6852, 0.3218, 0.6852, 0.3218, 0.6852, 0.3218, 0.6852, 0.3218, 0.6852, 0.3218, 0.6852, 0.3218, 0.6852, 0.3218, 0.6852, 0.3218, 0.6852, 0.3218, 0.6852, 0.3218, 0.6852, 0.3218, 0.6852, 0.3218, 0.6852, 0.3218, 0.6852, 0.3218, 0.6852, 0.3218, 0.6852, 0.3218, 0.6852, 0.3218, 0.6852, 0.3218, 0.6852, 0.3218, 0.6852, 0.3218, 0.6852, 0.3218, 0.6852, 0.3218, 0.6852, 0.3218, 0.6852, 0.3218, 0.6852, 0.3218, 0.6852, 0.3218, 0.6852, 0.3218, 0.6852, 0.3218, 0.6852, 0.3218, 0.6852, 0.3218, 0.6852, 0.3218, 0.6852, 0.3218, 0.6852, 0.3218, 0.6852, 0.3218, 0.6852, 0.3218, 0.6852, 0.3218, 0.6852, 0.3218, 0.6852, 0.3218, 0.6852, 0.3218, 0.9838, 0.01389, 0.9838, 0.01389, 0.9838, 0.01389, 0.9838, 0.01389, 0.9838, 0.01389, 0.9838, 0.01389, 0.9838, 0.01389, 0.9838, 0.01389, 0.9838, 0.01389, 0.9838, 0.01389, 0.9838, 0.01389, 0.9838, 0.01389, 0.9838, 0.01389, 0.9838, 0.01389, 0.9838, 0.01389, 0.9838, 0.01389, 0.9838, 0.01389, 0.9838, 0.01389, 0.9838, 0.01389, 0.9838, 0.01389, 0.9838, 0.01389, 0.9838, 0.01389, 0.9838, 0.01389, 0.9838, 0.01389, 0.9838, 0.01389, 0.9838, 0.01389, 0.9838, 0.01389, 0.9838, 0.01389, 0.9838, 0.01389, 0.9838, 0.01389, 0.9838, 0.01389, 0.9838, 0.01389, 0.9838, 0.01389, 0.9838, 0.01389, 0.9838, 0.01389, 0.9838, 0.01389, 0.9838, 0.01389, 0.9838, 0.01389, 0.9838, 0.01389, 0.9838, 0.01389, 0.9838, 0.01389, 0.9838, 0.01389, 0.9838, 0.01389, 0.9838, 0.01389, 0.9838, 0.01389, 0.9838, 0.01389, 0.9838, 0.01389, 0.9838, 0.01389, 0.9838, 0.01389, 0.9838, 0.01389, 0.9838, 0.01389, 0.9838, 0.01389, 0.9838, 0.01389, 0.9838, 0.01389, 0.9838, 0.01389, 0.9838, 0.01389, 0.9838, 0.01389, 0.9838, 0.01389, 0.9838, 0.01389, 0.9838, 0.01389, 0.9838, 0.01389, 0.9838, 0.01389, 0.9838, 0.01389, 0.9838, 0.01389, 0.9838, 0.01389, 0.9838, 0.01389, 0.9838, 0.01389, 0.9838, 0.01389, 0.9838, 0.01389, 0.9838, 0.01389, 0.9838, 0.01389, 0.9838, 0.01389, 0.9838, 0.01389, 0.9838, 0.01389, 0.9838, 0.01389, 0.9838, 0.01389, 0.9838, 0.01389, 0.9838, 0.01389, 0.9838, 0.01389, 0.9838, 0.01389, 0.9838, 0.01389, 0.9838, 0.01389, 0.9838, 0.01389, 0.9838, 0.01389, 0.9838, 0.01389, 0.9838, 0.01389, 0.9838, 0.01389, 0.9838, 0.01389, 0.9838, 0.01389, 0.9838, 0.01389, 0.9838, 0.01389, 0.9838, 0.01389, 0.9838, 0.01389, 0.9838, 0.01389, 0.9838, 0.01389, 0.9838, 0.01389, 0.9838, 0.01389, 0.9838, 0.01389, 0.9838, 0.01389, 0.9838, 0.01389, 0.9838, 0.01389, 0.9838, 0.01389, 0.9838, 0.01389, 0.9838, 0.01389, 0.9838, 0.01389, 0.9838, 0.01389, 0.9838, 0.01389, 0.9838, 0.01389, 0.9838, 0.01389, 0.9838, 0.01389, 0.9838, 0.01389, 0.9838, 0.01389, 0.9838, 0.01389, 0.9838, 0.01389, 0.9838, 0.01389, 0.9838, 0.01389, 0.9838, 0.01389, 0.9838, 0.01389, 0.9838, 0.01389, 0.9838, 0.01389, 0.9838, 0.01389, 0.9838, 0.01389, 0.9838, 0.01389, 0.9838, 0.01389, 0.9838, 0.01389, 0.9838, 0.01389, 0.9838, 0.01389, 0.9838, 0.01389, 0.9838, 0.01389, 0.9838, 0.01389, 0.9838, 0.01389, 0.9838, 0.01389, 0.9838, 0.01389, 0.9838, 0.01389, 0.9838, 0.01389, 0.9838, 0.01389, 0.9838, 0.01389, 0.9838, 0.01389, 0.9838, 0.01389, 0.9838, 0.01389, 0.9838, 0.01389, 0.9838, 0.01389, 0.9838, 0.01389, 0.9838, 0.01389, 0.9838, 0.01389, 0.9838, 0.01389, 0.9838, 0.01389, 0.9838, 0.01389, 0.9838, 0.01389, 0.9838, 0.01389, 0.9838, 0.01389, 0.9838, 0.01389, 0.9838, 0.01389, 0.9838, 0.01389, 0.9838, 0.01389, 0.9838, 0.01389, 0.9838, 0.01389, 0.9838, 0.01389, 0.9838, 0.01389, 0.9838, 0.01389, 0.9838, 0.01389, 0.9838, 0.01389, 0.9838, 0.01389, 0.9838, 0.01389, 0.9838, 0.01389, 0.9838, 0.01389, 0.9838, 0.01389, 0.9838, 0.01389, 0.9838, 0.01389, 0.9838, 0.01389, 0.9838, 0.01389, 0.9838, 0.01389, 0.9838, 0.01389, 0.9838, 0.01389, 0.9838, 0.01389, 0.9838, 0.01389, 0.9838, 0.01389, 0.9838, 0.01389, 0.9838, 0.01389, 0.9838, 0.01389, 0.9838, 0.01389, 0.9838, 0.01389, 0.9838, 0.01389, 0.9838, 0.01389, 0.9838, 0.01389, 0.9838, 0.01389, 0.9838, 0.01389, 0.9838, 0.01389, 0.9838, 0.01389, 0.9838, 0.01389, 0.9838, 0.01389, 0.9838, 0.01389, 0.9838, 0.01389, 0.9838, 0.01389, 0.9838, 0.01389, 0.9838, 0.01389, 0.9838, 0.01389, 0.9838, 0.01389, 0.9838, 0.01389, 0.9838, 0.01389, 0.9838, 0.01389, 0.9838, 0.01389, 0.9838, 0.01389, 0.9838, 0.01389, 0.9838, 0.01389, 0.9838, 0.01389, 0.9838, 0.01389, 0.9838, 0.01389, 0.9838, 0.01389, 0.9838, 0.01389, 0.9838, 0.01389, 0.9838, 0.01389, 0.9838, 0.01389, 0.9838, 0.01389, 0.9838, 0.01389, 0.9838, 0.01389, 0.9838, 0.01389, 0.9838, 0.01389, 0.9838, 0.01389, 0.9838, 0.01389, 0.9838, 0.01389, 0.9838, 0.01389, 0.9838, 0.01389, 0.9838, 0.01389, 0.9838, 0.01389, 0.9838, 0.01389, 0.9838, 0.01389, 0.9838, 0.01389, 0.9838, 0.01389, 0.9838, 0.01389, 0.9838, 0.01389, 0.9838, 0.01389, 0.9838, 0.01389, 0.9838, 0.01389, 0.9838, 0.01389, 0.9838, 0.01389, 0.9838, 0.01389, 0.9838, 0.01389, 0.9838, 0.01389, 0.9838, 0.01389, 0.9838, 0.01389, 0.9838, 0.01389, 0.9838, 0.01389, 0.9838, 0.01389, 0.9838, 0.01389, 0.9838, 0.01389, 0.9838, 0.01389, 0.9838, 0.01389, 0.9838, 0.01389, 0.9838, 0.01389, 0.9838, 0.01389, 0.9838, 0.01389, 0.9838, 0.01389, 0.9838, 0.01389, 0.9838, 0.01389, 0.9838, 0.01389, 0.9838, 0.01389, 0.9838, 0.01389, 0.9838, 0.01389, 0.9838, 0.01389, 0.9838, 0.01389, 0.9838, 0.01389, 0.9838, 0.01389, 0.9838, 0.01389, 0.9838, 0.01389, 0.9838, 0.01389, 0.9838, 0.01389, 0.9838, 0.01389, 0.9838, 0.01389, 0.9838, 0.01389, 0.9838, 0.01389, 0.9838, 0.01389, 0.9838, 0.01389, 0.9838, 0.01389, 0.9838, 0.01389, 0.9838, 0.01389, 0.9838, 0.01389, 0.9838, 0.01389, 0.9838, 0.01389, 0.9838, 0.01389, 0.9838, 0.01389, 0.9838, 0.01389, 0.9838, 0.01389, 0.9838, 0.01389, 0.9838, 0.01389, 0.9838, 0.01389, 0.9838, 0.01389, 0.9838, 0.01389, 0.9838, 0.01389, 0.9838, 0.01389, 0.9838, 0.01389, 0.9838, 0.01389, 0.9838, 0.01389, 0.9838, 0.01389, 0.9838, 0.01389, 0.9838, 0.01389, 0.9838, 0.01389, 0.9838, 0.01389, 0.9838, 0.01389, 0.9838, 0.01389, 0.9838, 0.01389, 0.9838, 0.01389, 0.9838, 0.01389, 0.9838, 0.01389, 0.9838, 0.01389, 0.9838, 0.01389, 0.9838, 0.01389, 0.9838, 0.01389, 0.9838, 0.01389, 0.9838, 0.01389, 0.9838, 0.01389, 0.9838, 0.01389, 0.9838, 0.01389, 0.9838, 0.01389, 0.9838, 0.01389, 0.9838, 0.01389, 0.9838, 0.01389, 0.9838, 0.01389, 0.9838, 0.01389, 0.9838, 0.01389, 0.9838, 0.01389, 0.9838, 0.01389, 0.9838, 0.01389, 0.9838, 0.01389, 0.9838, 0.01389, 0.9838, 0.01389, 0.9838, 0.01389, 0.9838, 0.01389, 0.9838, 0.01389, 0.9838, 0.01389, 0.9838, 0.01389, 0.9838, 0.01389, 0.9838, 0.01389, 0.9838, 0.01389, 0.9838, 0.01389, 0.9838, 0.01389, 0.6782, 0.3148, 0.6782, 0.3148, 0.6782, 0.3148, 0.6782, 0.3148, 0.6782, 0.3148, 0.6782, 0.3148, 0.6782, 0.3148, 0.6782, 0.3148, 0.6782, 0.3148, 0.6782, 0.3148, 0.6782, 0.3148, 0.6782, 0.3148, 0.6782, 0.3148, 0.6782, 0.3148, 0.6782, 0.3148, 0.6782, 0.3148, 0.6782, 0.3148, 0.6782, 0.3148, 0.6782, 0.3148, 0.6782, 0.3148, 0.6782, 0.3148, 0.6782, 0.3148, 0.6782, 0.3148, 0.6782, 0.3148, 0.6782, 0.3148, 0.6782, 0.3148, 0.6782, 0.3148, 0.6782, 0.3148, 0.6782, 0.3148, 0.6782, 0.3148, 0.6782, 0.3148, 0.6782, 0.3148, 0.6782, 0.3148, 0.6782, 0.3148, 0.6782, 0.3148, 0.6782, 0.3148, 0.6782, 0.3148, 0.6782, 0.3148, 0.6782, 0.3148, 0.6782, 0.3148, 0.6782, 0.3148, 0.6782, 0.3148, 0.6782, 0.3148, 0.6782, 0.3148, 0.6782, 0.3148, 0.6782, 0.3148, 0.6782, 0.3148, 0.6782, 0.3148, 0.6782, 0.3148, 0.6782, 0.3148, 0.6782, 0.3148, 0.6782, 0.3148, 0.6782, 0.3148, 0.6782, 0.3148, 0.6782, 0.3148, 0.6782, 0.3148, 0.6782, 0.3148, 0.6782, 0.3148, 0.6782, 0.3148, 0.6782, 0.3148, 0.6782, 0.3148, 0.6782, 0.3148, 0.6782, 0.3148, 0.6782, 0.3148, 0.6782, 0.3148, 0.6782, 0.3148, 0.6782, 0.3148, 0.6782, 0.3148, 0.6782, 0.3148, 0.6782, 0.3148, 0.6782, 0.3148, 0.6782, 0.3148, 0.6782, 0.3148, 0.6782, 0.3148, 0.6782, 0.3148, 0.6782, 0.3148, 0.6782, 0.3148, 0.6782, 0.3148, 0.6782, 0.3148, 0.6782, 0.3148, 0.6782, 0.3148, 0.6782, 0.3148, 0.6782, 0.3148, 0.6782, 0.3148, 0.6782, 0.3148, 0.6782, 0.3148, 0.6782, 0.3148, 0.6782, 0.3148, 0.6782, 0.3148, 0.6782, 0.3148, 0.6782, 0.3148, 0.6782, 0.3148, 0.6782, 0.3148, 0.6782, 0.3148, 0.6782, 0.3148, 0.6782, 0.3148, 0.6782, 0.3148, 0.6782, 0.3148, 0.6782, 0.3148, 0.6782, 0.3148, 0.6782, 0.3148, 0.6782, 0.3148, 0.6782, 0.3148, 0.6782, 0.3148, 0.6782, 0.3148, 0.6782, 0.3148, 0.6782, 0.3148, 0.6782, 0.3148, 0.6782, 0.3148, 0.6782, 0.3148, 0.6782, 0.3148, 0.6782, 0.3148, 0.6782, 0.3148, 0.6782, 0.3148, 0.6782, 0.3148, 0.6782, 0.3148, 0.6782, 0.3148, 0.6782, 0.3148, 0.6782, 0.3148, 0.6782, 0.3148, 0.6782, 0.3148, 0.6782, 0.3148, 0.6782, 0.3148, 0.6782, 0.3148, 0.6782, 0.3148, 0.6782, 0.3148, 0.6782, 0.3148, 0.6782, 0.3148, 0.6782, 0.3148, 0.6782, 0.3148, 0.6782, 0.3148, 0.6782, 0.3148, 0.6782, 0.3148, 0.6782, 0.3148, 0.6782, 0.3148, 0.6782, 0.3148, 0.6782, 0.3148, 0.6782, 0.3148, 0.6782, 0.3148, 0.6782, 0.3148, 0.6782, 0.3148, 0.6782, 0.3148, 0.6782, 0.3148, 0.6782, 0.3148, 0.6782, 0.3148, 0.6782, 0.3148, 0.6782, 0.3148, 0.6782, 0.3148, 0.6782, 0.3148, 0.6782, 0.3148, 0.6782, 0.3148, 0.6782, 0.3148, 0.6782, 0.3148, 0.6782, 0.3148, 0.6782, 0.3148, 0.6782, 0.3148, 0.6782, 0.3148, 0.6782, 0.3148, 0.6782, 0.3148, 0.6782, 0.3148, 0.6782, 0.3148, 0.6782, 0.3148, 0.6782, 0.3148, 0.6782, 0.3148, 0.6782, 0.3148, 0.6782, 0.3148, 0.6782, 0.3148, 0.6782, 0.3148, 0.6782, 0.3148, 0.6782, 0.3148, 0.6782, 0.3148, 0.6782, 0.3148, 0.6782, 0.3148, 0.6782, 0.3148, 0.6782, 0.3148, 0.6782, 0.3148, 0.6782, 0.3148, 0.6782, 0.3148, 0.6782, 0.3148, 0.6782, 0.3148, 0.6782, 0.3148, 0.6782, 0.3148, 0.6782, 0.3148, 0.6782, 0.3148, 0.6782, 0.3148, 0.6782, 0.3148, 0.6782, 0.3148, 0.6782, 0.3148, 0.6782, 0.3148, 0.6782, 0.3148, 0.6782, 0.3148, 0.6782, 0.3148, 0.6782, 0.3148, 0.6782, 0.3148, 0.6782, 0.3148, 0.6782, 0.3148, 0.6782, 0.3148, 0.6782, 0.3148, 0.6782, 0.3148, 0.6782, 0.3148, 0.6782, 0.3148, 0.6782, 0.3148, 0.6782, 0.3148, 0.6782, 0.3148, 0.6782, 0.3148, 0.6782, 0.3148, 0.6782, 0.3148, 0.6782, 0.3148, 0.6782, 0.3148, 0.6782, 0.3148, 0.6782, 0.3148, 0.6782, 0.3148, 0.6782, 0.3148, 0.6782, 0.3148, 0.6782, 0.3148, 0.6782, 0.3148, 0.6782, 0.3148, 0.6782, 0.3148, 0.6782, 0.3148, 0.6782, 0.3148, 0.6782, 0.3148, 0.6782, 0.3148, 0.6782, 0.3148, 0.6782, 0.3148, 0.6782, 0.3148, 0.6782, 0.3148, 0.6782, 0.3148, 0.6782, 0.3148, 0.6782, 0.3148, 0.6782, 0.3148, 0.6782, 0.3148, 0.6782, 0.3148, 0.6782, 0.3148, 0.6782, 0.3148, 0.6782, 0.3148, 0.6782, 0.3148, 0.6782, 0.3148, 0.6782, 0.3148, 0.6782, 0.3148, 0.6782, 0.3148, 0.9838, 0.01389, 0.9838, 0.01389, 0.9838, 0.01389, 0.9838, 0.01389, 0.9838, 0.01389, 0.9838, 0.01389, 0.9838, 0.01389, 0.9838, 0.01389, 0.9838, 0.01389, 0.9838, 0.01389, 0.9838, 0.01389, 0.9838, 0.01389, 0.9838, 0.01389, 0.9838, 0.01389, 0.9838, 0.01389, 0.9838, 0.01389, 0.9838, 0.01389, 0.9838, 0.01389, 0.9838, 0.01389, 0.9838, 0.01389, 0.9838, 0.01389, 0.9838, 0.01389, 0.9838, 0.01389, 0.9838, 0.01389, 0.9838, 0.01389, 0.9838, 0.01389, 0.9838, 0.01389, 0.9838, 0.01389, 0.9838, 0.01389, 0.9838, 0.01389, 0.9838, 0.01389, 0.9838, 0.01389, 0.9838, 0.01389, 0.9838, 0.01389, 0.9838, 0.01389, 0.9838, 0.01389, 0.9838, 0.01389, 0.9838, 0.01389, 0.9838, 0.01389, 0.9838, 0.01389, 0.9838, 0.01389, 0.9838, 0.01389, 0.9838, 0.01389, 0.9838, 0.01389, 0.9838, 0.01389, 0.9838, 0.01389, 0.9838, 0.01389, 0.9838, 0.01389, 0.9838, 0.01389, 0.9838, 0.01389, 0.9838, 0.01389, 0.9838, 0.01389, 0.9838, 0.01389, 0.9838, 0.01389, 0.9838, 0.01389, 0.9838, 0.01389, 0.9838, 0.01389, 0.9838, 0.01389, 0.9838, 0.01389, 0.9838, 0.01389, 0.9838, 0.01389, 0.9838, 0.01389, 0.9838, 0.01389, 0.9838, 0.01389, 0.9838, 0.01389, 0.9838, 0.01389, 0.9838, 0.01389, 0.9838, 0.01389, 0.9838, 0.01389, 0.9838, 0.01389, 0.9838, 0.01389, 0.9838, 0.01389, 0.9838, 0.01389, 0.9838, 0.01389, 0.9838, 0.01389, 0.9838, 0.01389, 0.9838, 0.01389, 0.9838, 0.01389, 0.9838, 0.01389, 0.9838, 0.01389, 0.9838, 0.01389, 0.9838, 0.01389, 0.9838, 0.01389, 0.9838, 0.01389, 0.9838, 0.01389, 0.9838, 0.01389, 0.9838, 0.01389, 0.9838, 0.01389, 0.9838, 0.01389, 0.9838, 0.01389, 0.9838, 0.01389, 0.9838, 0.01389, 0.9838, 0.01389, 0.9838, 0.01389, 0.9838, 0.01389, 0.9838, 0.01389, 0.9838, 0.01389, 0.9838, 0.01389, 0.9838, 0.01389, 0.9838, 0.01389, 0.9838, 0.01389, 0.9838, 0.01389, 0.9838, 0.01389, 0.9838, 0.01389, 0.9838, 0.01389, 0.9838, 0.01389, 0.9838, 0.01389, 0.9838, 0.01389, 0.9838, 0.01389, 0.9838, 0.01389, 0.9838, 0.01389, 0.9838, 0.01389, 0.9838, 0.01389, 0.9838, 0.01389, 0.9838, 0.01389, 0.9838, 0.01389, 0.9838, 0.01389, 0.9838, 0.01389, 0.9838, 0.01389, 0.9838, 0.01389, 0.9838, 0.01389, 0.9838, 0.01389, 0.9838, 0.01389, 0.9838, 0.01389, 0.9838, 0.01389, 0.9838, 0.01389, 0.9838, 0.01389, 0.9838, 0.01389, 0.9838, 0.01389, 0.9838, 0.01389, 0.9838, 0.01389, 0.9838, 0.01389, 0.9838, 0.01389, 0.9838, 0.01389, 0.9838, 0.01389, 0.9838, 0.01389, 0.9838, 0.01389, 0.9838, 0.01389, 0.9838, 0.01389, 0.9838, 0.01389, 0.9838, 0.01389, 0.9838, 0.01389, 0.9838, 0.01389, 0.9838, 0.01389, 0.9838, 0.01389, 0.9838, 0.01389, 0.9838, 0.01389, 0.9838, 0.01389, 0.9838, 0.01389, 0.9838, 0.01389, 0.9838, 0.01389, 0.9838, 0.01389, 0.9838, 0.01389, 0.9838, 0.01389, 0.9838, 0.01389, 0.9838, 0.01389, 0.9838, 0.01389, 0.9838, 0.01389, 0.9838, 0.01389, 0.9838, 0.01389, 0.9838, 0.01389, 0.9838, 0.01389, 0.9838, 0.01389, 0.9838, 0.01389, 0.9838, 0.01389, 0.9838, 0.01389, 0.9838, 0.01389, 0.9838, 0.01389, 0.9838, 0.01389, 0.9838, 0.01389, 0.9838, 0.01389, 0.9838, 0.01389, 0.9838, 0.01389, 0.9838, 0.01389, 0.9838, 0.01389, 0.9838, 0.01389, 0.9838, 0.01389, 0.9838, 0.01389, 0.9838, 0.01389, 0.9838, 0.01389, 0.9838, 0.01389, 0.9838, 0.01389, 0.9838, 0.01389, 0.9838, 0.01389, 0.9838, 0.01389, 0.9838, 0.01389, 0.9838, 0.01389, 0.9838, 0.01389, 0.9838, 0.01389, 0.9838, 0.01389, 0.9838, 0.01389, 0.9838, 0.01389, 0.9838, 0.01389, 0.9838, 0.01389, 0.9838, 0.01389, 0.9838, 0.01389, 0.9838, 0.01389, 0.9838, 0.01389, 0.9838, 0.01389, 0.9838, 0.01389, 0.9838, 0.01389, 0.9838, 0.01389, 0.9838, 0.01389, 0.9838, 0.01389, 0.9838, 0.01389, 0.9838, 0.01389, 0.9838, 0.01389, 0.9838, 0.01389, 0.9838, 0.01389, 0.9838, 0.01389, 0.9838, 0.01389, 0.9838, 0.01389, 0.9838, 0.01389, 0.9838, 0.01389, 0.9838, 0.01389, 0.9838, 0.01389, 0.9838, 0.01389, 0.9838, 0.01389, 0.9838, 0.01389, 0.9838, 0.01389, 0.9838, 0.01389, 0.9838, 0.01389, 0.9838, 0.01389, 0.9838, 0.01389, 0.9838, 0.01389, 0.9838, 0.01389, 0.9838, 0.01389, 0.9838, 0.01389, 0.9838, 0.01389, 0.9838, 0.01389, 0.9838, 0.01389, 0.9838, 0.01389, 0.9838, 0.01389, 0.9838, 0.01389, 0.9838, 0.01389, 0.9838, 0.01389, 0.9838, 0.01389, 0.9838, 0.01389, 0.9838, 0.01389, 0.9838, 0.01389, 0.9838, 0.01389, 0.9838, 0.01389, 0.9838, 0.01389, 0.9838, 0.01389, 0.9838, 0.01389, 0.9838, 0.01389, 0.9838, 0.01389, 0.9838, 0.01389, 0.9838, 0.01389, 0.9838, 0.01389, 0.9838, 0.01389, 0.9838, 0.01389, 0.9838, 0.01389, 0.9838, 0.01389, 0.9838, 0.01389, 0.9838, 0.01389, 0.9838, 0.01389, 0.9838, 0.01389, 0.9838, 0.01389, 0.9838, 0.01389, 0.9838, 0.01389, 0.9838, 0.01389, 0.9838, 0.01389, 0.9838, 0.01389, 0.9838, 0.01389, 0.9838, 0.01389, 0.9838, 0.01389, 0.9838, 0.01389, 0.9838, 0.01389, 0.9838, 0.01389, 0.9838, 0.01389, 0.9838, 0.01389, 0.9838, 0.01389, 0.9838, 0.01389, 0.9838, 0.01389, 0.9838, 0.01389, 0.9838, 0.01389, 0.9838, 0.01389, 0.9838, 0.01389, 0.9838, 0.01389, 0.9838, 0.01389, 0.9838, 0.01389, 0.9838, 0.01389, 0.9838, 0.01389, 0.9838, 0.01389, 0.9838, 0.01389, 0.9838, 0.01389, 0.9838, 0.01389, 0.6759, 0.3241, 0.6759, 0.3241, 0.6759, 0.3241, 0.6759, 0.3241, 0.6759, 0.3241, 0.6759, 0.3241, 0.6759, 0.3241, 0.6759, 0.3241, 0.6759, 0.3241, 0.6759, 0.3241, 0.6759, 0.3241, 0.6759, 0.3241, 0.6759, 0.3241, 0.6759, 0.3241, 0.6759, 0.3241, 0.6759, 0.3241, 0.6759, 0.3241, 0.6759, 0.3241, 0.6759, 0.3241, 0.6759, 0.3241, 0.6759, 0.3241, 0.6759, 0.3241, 0.6759, 0.3241, 0.6759, 0.3241, 0.6759, 0.3241, 0.6759, 0.3241, 0.6759, 0.3241, 0.6759, 0.3241, 0.6759, 0.3241, 0.6759, 0.3241, 0.6759, 0.3241, 0.6759, 0.3241, 0.6759, 0.3241, 0.6759, 0.3241, 0.6759, 0.3241, 0.6759, 0.3241, 0.6759, 0.3241, 0.6759, 0.3241, 0.6759, 0.3241, 0.6759, 0.3241, 0.6759, 0.3241, 0.6759, 0.3241, 0.6759, 0.3241, 0.6759, 0.3241, 0.6759, 0.3241, 0.6759, 0.3241, 0.6759, 0.3241, 0.6759, 0.3241, 0.6759, 0.3241, 0.6759, 0.3241, 0.6759, 0.3241, 0.6759, 0.3241, 0.6759, 0.3241, 0.6759, 0.3241, 0.6759, 0.3241, 0.6759, 0.3241, 0.6759, 0.3241, 0.6759, 0.3241, 0.6759, 0.3241, 0.6759, 0.3241, 0.6759, 0.3241, 0.6759, 0.3241, 0.6759, 0.3241, 0.6759, 0.3241, 0.6759, 0.3241, 0.6759, 0.3241, 0.6759, 0.3241, 0.6759, 0.3241, 0.6759, 0.3241, 0.6759, 0.3241, 0.6759, 0.3241, 0.6759, 0.3241, 0.6759, 0.3241, 0.6759, 0.3241, 0.6759, 0.3241, 0.6759, 0.3241, 0.6759, 0.3241, 0.6759, 0.3241, 0.6759, 0.3241, 0.6759, 0.3241, 0.6759, 0.3241, 0.6759, 0.3241, 0.6759, 0.3241, 0.6759, 0.3241, 0.6759, 0.3241, 0.6759, 0.3241, 0.6759, 0.3241, 0.6759, 0.3241, 0.6759, 0.3241, 0.6759, 0.3241, 0.6759, 0.3241, 0.6759, 0.3241, 0.6759, 0.3241, 0.6759, 0.3241, 0.6759, 0.3241, 0.6759, 0.3241, 0.6759, 0.3241, 0.6759, 0.3241, 0.6759, 0.3241, 0.6759, 0.3241, 0.6759, 0.3241, 0.6759, 0.3241, 0.6759, 0.3241, 0.6759, 0.3241, 0.6759, 0.3241, 0.6759, 0.3241, 0.6759, 0.3241, 0.6759, 0.3241, 0.6759, 0.3241, 0.6759, 0.3241, 0.6759, 0.3241, 0.6759, 0.3241, 0.6759, 0.3241, 0.6759, 0.3241, 0.6759, 0.3241, 0.6759, 0.3241, 0.6759, 0.3241, 0.6759, 0.3241, 0.6759, 0.3241, 0.6759, 0.3241, 0.6759, 0.3241, 0.6759, 0.3241, 0.6759, 0.3241, 0.6759, 0.3241, 0.6759, 0.3241, 0.6759, 0.3241, 0.6759, 0.3241, 0.6759, 0.3241, 0.6759, 0.3241, 0.6759, 0.3241, 0.6759, 0.3241, 0.6759, 0.3241, 0.6759, 0.3241, 0.6759, 0.3241, 0.6759, 0.3241, 0.6759, 0.3241, 0.6759, 0.3241, 0.6759, 0.3241, 0.6759, 0.3241, 0.6759, 0.3241, 0.6759, 0.3241, 0.6759, 0.3241, 0.6759, 0.3241, 0.6759, 0.3241, 0.6759, 0.3241, 0.6759, 0.3241, 0.6759, 0.3241, 0.6759, 0.3241, 0.6759, 0.3241, 0.6759, 0.3241, 0.6759, 0.3241, 0.6759, 0.3241, 0.6759, 0.3241, 0.6759, 0.3241, 0.6759, 0.3241, 0.6759, 0.3241, 0.6759, 0.3241, 0.6759, 0.3241, 0.6759, 0.3241, 0.6759, 0.3241, 0.6759, 0.3241, 0.6759, 0.3241, 0.6759, 0.3241, 0.6759, 0.3241, 0.6759, 0.3241, 0.6759, 0.3241, 0.6759, 0.3241, 0.6759, 0.3241, 0.6759, 0.3241, 0.6759, 0.3241, 0.6759, 0.3241, 0.6759, 0.3241, 0.6759, 0.3241, 0.6759, 0.3241, 0.6759, 0.3241, 0.6759, 0.3241, 0.6759, 0.3241, 0.6759, 0.3241, 0.6759, 0.3241, 0.6759, 0.3241, 0.6759, 0.3241, 0.6759, 0.3241, 0.6759, 0.3241, 0.6759, 0.3241, 0.6759, 0.3241, 0.6759, 0.3241, 0.6759, 0.3241, 0.6759, 0.3241, 0.6759, 0.3241, 0.6759, 0.3241, 0.6759, 0.3241, 0.6759, 0.3241, 0.6759, 0.3241, 0.6759, 0.3241, 0.6759, 0.3241, 0.6759, 0.3241, 0.6759, 0.3241, 0.6759, 0.3241, 0.6759, 0.3241, 0.6759, 0.3241, 0.6759, 0.3241, 0.6759, 0.3241, 0.6759, 0.3241, 0.6759, 0.3241, 0.6759, 0.3241, 0.6759, 0.3241, 0.6759, 0.3241, 0.6759, 0.3241, 0.6759, 0.3241, 0.6759, 0.3241, 0.6759, 0.3241, 0.6759, 0.3241, 0.6759, 0.3241, 0.6759, 0.3241, 0.6759, 0.3241, 0.6759, 0.3241, 0.6759, 0.3241, 0.6759, 0.3241, 0.6759, 0.3241, 0.6759, 0.3241, 0.6759, 0.3241, 0.6759, 0.3241, 0.6759, 0.3241, 0.6759, 0.3241, 0.6759, 0.3241, 0.6759, 0.3241, 0.6759, 0.3241, 0.6759, 0.3241, 0.6759, 0.3241, 0.6759, 0.3241, 0.6759, 0.3241, 0.6759, 0.3241, 0.6759, 0.3241, 0.6759, 0.3241, 0.6759, 0.3241, 0.6759, 0.3241, 0.6759, 0.3241, 0.6759, 0.3241, 0.6759, 0.3241, 0.6759, 0.3241, 0.6759, 0.3241, 0.6759, 0.3241, 0.6759, 0.3241, 0.6759, 0.3241, 0.6759, 0.3241, 0.6759, 0.3241, 0.6759, 0.3241, 0.6759, 0.3241, 0.6759, 0.3241, 0.6759, 0.3241, 0.6759, 0.3241, 0.6759, 0.3241, 0.6759, 0.3241, 0.6759, 0.3241, 0.6759, 0.3241, 0.6759, 0.3241, 0.6759, 0.3241, 0.6759, 0.3241, 0.6759, 0.3241, 0.6759, 0.3241, 0.6759, 0.3241, 0.6759, 0.3241, 0.6759, 0.3241, 0.6759, 0.3241, 0.6759, 0.3241, 0.6759, 0.3241, 0.6759, 0.3241, 0.6759, 0.3241, 0.6759, 0.3241, 0.6759, 0.3241, 0.6759, 0.3241, 0.6759, 0.3241, 0.6759, 0.3241, 0.6759, 0.3241, 0.6759, 0.3241, 0.6759, 0.3241, 0.6759, 0.3241, 0.6759, 0.3241, 0.6759, 0.3241, 0.6759, 0.3241, 0.6759, 0.3241, 0.6759, 0.3241, 0.6759, 0.3241, 0.6759, 0.3241, 0.6759, 0.3241, 0.6759, 0.3241, 0.6759, 0.3241, 0.6759, 0.3241, 0.9838, 0.01389, 0.9838, 0.01389, 0.9838, 0.01389, 0.9838, 0.01389, 0.9838, 0.01389, 0.9838, 0.01389, 0.9838, 0.01389, 0.9838, 0.01389, 0.9838, 0.01389, 0.9838, 0.01389, 0.9838, 0.01389, 0.9838, 0.01389, 0.9838, 0.01389, 0.9838, 0.01389, 0.9838, 0.01389, 0.9838, 0.01389, 0.9838, 0.01389, 0.9838, 0.01389, 0.9838, 0.01389, 0.9838, 0.01389, 0.9838, 0.01389, 0.9838, 0.01389, 0.9838, 0.01389, 0.9838, 0.01389, 0.9838, 0.01389, 0.9838, 0.01389, 0.9838, 0.01389, 0.9838, 0.01389, 0.9838, 0.01389, 0.9838, 0.01389, 0.9838, 0.01389, 0.9838, 0.01389, 0.9838, 0.01389, 0.9838, 0.01389, 0.9838, 0.01389, 0.9838, 0.01389, 0.9838, 0.01389, 0.9838, 0.01389, 0.9838, 0.01389, 0.9838, 0.01389, 0.9838, 0.01389, 0.9838, 0.01389, 0.9838, 0.01389, 0.9838, 0.01389, 0.9838, 0.01389, 0.9838, 0.01389, 0.9838, 0.01389, 0.9838, 0.01389, 0.9838, 0.01389, 0.9838, 0.01389, 0.9838, 0.01389, 0.9838, 0.01389, 0.9838, 0.01389, 0.9838, 0.01389, 0.9838, 0.01389, 0.9838, 0.01389, 0.9838, 0.01389, 0.9838, 0.01389, 0.9838, 0.01389, 0.9838, 0.01389, 0.9838, 0.01389, 0.9838, 0.01389, 0.9838, 0.01389, 0.9838, 0.01389, 0.9838, 0.01389, 0.9838, 0.01389, 0.9838, 0.01389, 0.9838, 0.01389, 0.9838, 0.01389, 0.9838, 0.01389, 0.9838, 0.01389, 0.9838, 0.01389, 0.9838, 0.01389, 0.9838, 0.01389, 0.9838, 0.01389, 0.9838, 0.01389, 0.9838, 0.01389, 0.9838, 0.01389, 0.9838, 0.01389, 0.9838, 0.01389, 0.9838, 0.01389, 0.9838, 0.01389, 0.9838, 0.01389, 0.9838, 0.01389, 0.9838, 0.01389, 0.9838, 0.01389, 0.9838, 0.01389, 0.9838, 0.01389, 0.9838, 0.01389, 0.9838, 0.01389, 0.9838, 0.01389, 0.9838, 0.01389, 0.9838, 0.01389, 0.9838, 0.01389, 0.9838, 0.01389, 0.9838, 0.01389, 0.9838, 0.01389, 0.9838, 0.01389, 0.9838, 0.01389, 0.9838, 0.01389, 0.9838, 0.01389, 0.9838, 0.01389, 0.9838, 0.01389, 0.9838, 0.01389, 0.9838, 0.01389, 0.9838, 0.01389, 0.9838, 0.01389, 0.9838, 0.01389, 0.9838, 0.01389, 0.9838, 0.01389, 0.9838, 0.01389, 0.9838, 0.01389, 0.9838, 0.01389, 0.9838, 0.01389, 0.9838, 0.01389, 0.9838, 0.01389, 0.9838, 0.01389, 0.9838, 0.01389, 0.9838, 0.01389, 0.9838, 0.01389, 0.9838, 0.01389, 0.9838, 0.01389, 0.9838, 0.01389, 0.9838, 0.01389, 0.9838, 0.01389, 0.9838, 0.01389, 0.9838, 0.01389, 0.9838, 0.01389, 0.9838, 0.01389, 0.9838, 0.01389, 0.9838, 0.01389, 0.9838, 0.01389, 0.9838, 0.01389, 0.9838, 0.01389, 0.9838, 0.01389, 0.9838, 0.01389, 0.9838, 0.01389, 0.9838, 0.01389, 0.9838, 0.01389, 0.9838, 0.01389, 0.9838, 0.01389, 0.9838, 0.01389, 0.9838, 0.01389, 0.9838, 0.01389, 0.9838, 0.01389, 0.9838, 0.01389, 0.9838, 0.01389, 0.9838, 0.01389, 0.9838, 0.01389, 0.9838, 0.01389, 0.9838, 0.01389, 0.9838, 0.01389, 0.9838, 0.01389, 0.9838, 0.01389, 0.9838, 0.01389, 0.9838, 0.01389, 0.9838, 0.01389, 0.9838, 0.01389, 0.9838, 0.01389, 0.9838, 0.01389, 0.9838, 0.01389, 0.9838, 0.01389, 0.9838, 0.01389, 0.9838, 0.01389, 0.9838, 0.01389, 0.9838, 0.01389, 0.9838, 0.01389, 0.9838, 0.01389, 0.9838, 0.01389, 0.9838, 0.01389, 0.9838, 0.01389, 0.9838, 0.01389, 0.9838, 0.01389, 0.9838, 0.01389, 0.9838, 0.01389, 0.9838, 0.01389, 0.9838, 0.01389, 0.9838, 0.01389, 0.9838, 0.01389, 0.9838, 0.01389, 0.9838, 0.01389, 0.9838, 0.01389, 0.9838, 0.01389, 0.9838, 0.01389, 0.9838, 0.01389, 0.9838, 0.01389, 0.9838, 0.01389, 0.9838, 0.01389, 0.9838, 0.01389, 0.9838, 0.01389, 0.9838, 0.01389, 0.9838, 0.01389, 0.9838, 0.01389, 0.9838, 0.01389, 0.9838, 0.01389, 0.9838, 0.01389, 0.9838, 0.01389, 0.9838, 0.01389, 0.9838, 0.01389, 0.9838, 0.01389, 0.9838, 0.01389, 0.9838, 0.01389, 0.9838, 0.01389, 0.9838, 0.01389, 0.9838, 0.01389, 0.9838, 0.01389, 0.9838, 0.01389, 0.9838, 0.01389, 0.9838, 0.01389, 0.9838, 0.01389, 0.9838, 0.01389, 0.9838, 0.01389, 0.9838, 0.01389, 0.9838, 0.01389, 0.9838, 0.01389, 0.9838, 0.01389, 0.9838, 0.01389, 0.9838, 0.01389, 0.9838, 0.01389, 0.9838, 0.01389, 0.9838, 0.01389, 0.9838, 0.01389, 0.9838, 0.01389, 0.9838, 0.01389, 0.9838, 0.01389, 0.9838, 0.01389, 0.9838, 0.01389, 0.9838, 0.01389, 0.9838, 0.01389, 0.9838, 0.01389, 0.9838, 0.01389, 0.9838, 0.01389, 0.9838, 0.01389, 0.9838, 0.01389, 0.9838, 0.01389, 0.9838, 0.01389, 0.9838, 0.01389, 0.9838, 0.01389, 0.9838, 0.01389, 0.9838, 0.01389, 0.9838, 0.01389, 0.9838, 0.01389, 0.9838, 0.01389, 0.9838, 0.01389, 0.9838, 0.01389, 0.9838, 0.01389, 0.9838, 0.01389, 0.9838, 0.01389, 0.9838, 0.01389, 0.9838, 0.01389, 0.9838, 0.01389, 0.9838, 0.01389, 0.9838, 0.01389, 0.9838, 0.01389, 0.9838, 0.01389, 0.9838, 0.01389, 0.9838, 0.01389, 0.9838, 0.01389, 0.9838, 0.01389, 0.9838, 0.01389, 0.9838, 0.01389, 0.9838, 0.01389, 0.9838, 0.01389, 0.9838, 0.01389, 0.9838, 0.01389, 0.9838, 0.01389, 0.9838, 0.01389, 0.9838, 0.01389, 0.9838, 0.01389, 0.9838, 0.01389, 0.9838, 0.01389, 0.9838, 0.01389, 0.9838, 0.01389, 0.9838, 0.01389, 0.9838, 0.01389, 0.9838, 0.01389, 0.9838, 0.01389, 0.9838, 0.01389, 0.9838, 0.01389, 0.9838, 0.01389, 0.9838, 0.01389, 0.9838, 0.01389, 0.9838, 0.01389, 0.9838, 0.01389, 0.9838, 0.01389, 0.9838, 0.01389, 0.9838, 0.01389, 0.9838, 0.01389, 0.6759, 0.3194, 0.6759, 0.3194, 0.6759, 0.3194, 0.6759, 0.3194, 0.6759, 0.3194, 0.6759, 0.3194, 0.6759, 0.3194, 0.6759, 0.3194, 0.6759, 0.3194, 0.6759, 0.3194, 0.6759, 0.3194, 0.6759, 0.3194, 0.6759, 0.3194, 0.6759, 0.3194, 0.6759, 0.3194, 0.6759, 0.3194, 0.6759, 0.3194, 0.6759, 0.3194, 0.6759, 0.3194, 0.6759, 0.3194, 0.6759, 0.3194, 0.6759, 0.3194, 0.6759, 0.3194, 0.6759, 0.3194, 0.6759, 0.3194, 0.6759, 0.3194, 0.6759, 0.3194, 0.6759, 0.3194, 0.6759, 0.3194, 0.6759, 0.3194, 0.6759, 0.3194, 0.6759, 0.3194, 0.6759, 0.3194, 0.6759, 0.3194, 0.6759, 0.3194, 0.6759, 0.3194, 0.6759, 0.3194, 0.6759, 0.3194, 0.6759, 0.3194, 0.6759, 0.3194, 0.6759, 0.3194, 0.6759, 0.3194, 0.6759, 0.3194, 0.6759, 0.3194, 0.6759, 0.3194, 0.6759, 0.3194, 0.6759, 0.3194, 0.6759, 0.3194, 0.6759, 0.3194, 0.6759, 0.3194, 0.6759, 0.3194, 0.6759, 0.3194, 0.6759, 0.3194, 0.6759, 0.3194, 0.6759, 0.3194, 0.6759, 0.3194, 0.6759, 0.3194, 0.6759, 0.3194, 0.6759, 0.3194, 0.6759, 0.3194, 0.6759, 0.3194, 0.6759, 0.3194, 0.6759, 0.3194, 0.6759, 0.3194, 0.6759, 0.3194, 0.6759, 0.3194, 0.6759, 0.3194, 0.6759, 0.3194, 0.6759, 0.3194, 0.6759, 0.3194, 0.6759, 0.3194, 0.6759, 0.3194, 0.6759, 0.3194, 0.6759, 0.3194, 0.6759, 0.3194, 0.6759, 0.3194, 0.6759, 0.3194, 0.6759, 0.3194, 0.6759, 0.3194, 0.6759, 0.3194, 0.6759, 0.3194, 0.6759, 0.3194, 0.6759, 0.3194, 0.6759, 0.3194, 0.6759, 0.3194, 0.6759, 0.3194, 0.6759, 0.3194, 0.6759, 0.3194, 0.6759, 0.3194, 0.6759, 0.3194, 0.6759, 0.3194, 0.6759, 0.3194, 0.6759, 0.3194, 0.6759, 0.3194, 0.6759, 0.3194, 0.6759, 0.3194, 0.6759, 0.3194, 0.6759, 0.3194, 0.6759, 0.3194, 0.6759, 0.3194, 0.6759, 0.3194, 0.6759, 0.3194, 0.6759, 0.3194, 0.6759, 0.3194, 0.6759, 0.3194, 0.6759, 0.3194, 0.6759, 0.3194, 0.6759, 0.3194, 0.6759, 0.3194, 0.6759, 0.3194, 0.6759, 0.3194, 0.6759, 0.3194, 0.6759, 0.3194, 0.6759, 0.3194, 0.6759, 0.3194, 0.6759, 0.3194, 0.6759, 0.3194, 0.6759, 0.3194, 0.6759, 0.3194, 0.6759, 0.3194, 0.6759, 0.3194, 0.6759, 0.3194, 0.6759, 0.3194, 0.6759, 0.3194, 0.6759, 0.3194, 0.6759, 0.3194, 0.6759, 0.3194, 0.6759, 0.3194, 0.6759, 0.3194, 0.6759, 0.3194, 0.6759, 0.3194, 0.6759, 0.3194, 0.6759, 0.3194, 0.6759, 0.3194, 0.6759, 0.3194, 0.6759, 0.3194, 0.6759, 0.3194, 0.6759, 0.3194, 0.6759, 0.3194, 0.6759, 0.3194, 0.6759, 0.3194, 0.6759, 0.3194, 0.6759, 0.3194, 0.6759, 0.3194, 0.6759, 0.3194, 0.6759, 0.3194, 0.6759, 0.3194, 0.6759, 0.3194, 0.6759, 0.3194, 0.6759, 0.3194, 0.6759, 0.3194, 0.6759, 0.3194, 0.6759, 0.3194, 0.6759, 0.3194, 0.6759, 0.3194, 0.6759, 0.3194, 0.6759, 0.3194, 0.6759, 0.3194, 0.6759, 0.3194, 0.6759, 0.3194, 0.6759, 0.3194, 0.6759, 0.3194, 0.6759, 0.3194, 0.6759, 0.3194, 0.6759, 0.3194, 0.6759, 0.3194, 0.6759, 0.3194, 0.6759, 0.3194, 0.6759, 0.3194, 0.6759, 0.3194, 0.6759, 0.3194, 0.6759, 0.3194, 0.6759, 0.3194, 0.6759, 0.3194, 0.6759, 0.3194, 0.6759, 0.3194, 0.6759, 0.3194, 0.6759, 0.3194, 0.6759, 0.3194, 0.6759, 0.3194, 0.6759, 0.3194, 0.6759, 0.3194, 0.6759, 0.3194, 0.6759, 0.3194, 0.6759, 0.3194, 0.6759, 0.3194, 0.6759, 0.3194, 0.6759, 0.3194, 0.6759, 0.3194, 0.6759, 0.3194, 0.6759, 0.3194, 0.6759, 0.3194, 0.6759, 0.3194, 0.6759, 0.3194, 0.6759, 0.3194, 0.6759, 0.3194, 0.6759, 0.3194, 0.6759, 0.3194, 0.6759, 0.3194, 0.6759, 0.3194, 0.6759, 0.3194, 0.6759, 0.3194, 0.6759, 0.3194, 0.6759, 0.3194, 0.6759, 0.3194, 0.6759, 0.3194, 0.6759, 0.3194, 0.6759, 0.3194, 0.6759, 0.3194, 0.6759, 0.3194, 0.6759, 0.3194, 0.6759, 0.3194, 0.6759, 0.3194, 0.6759, 0.3194, 0.6759, 0.3194, 0.6759, 0.3194, 0.6759, 0.3194, 0.6759, 0.3194, 0.6759, 0.3194, 0.6759, 0.3194, 0.6759, 0.3194, 0.6759, 0.3194, 0.6759, 0.3194, 0.6759, 0.3194, 0.6759, 0.3194, 0.6759, 0.3194, 0.6759, 0.3194, 0.6759, 0.3194, 0.6759, 0.3194, 0.6759, 0.3194, 0.6759, 0.3194, 0.6759, 0.3194, 0.6759, 0.3194, 0.6759, 0.3194, 0.6759, 0.3194, 0.6759, 0.3194, 0.6759, 0.3194, 0.6759, 0.3194, 0.6759, 0.3194, 0.6759, 0.3194, 0.6759, 0.3194, 0.6759, 0.3194, 0.6759, 0.3194, 0.6759, 0.3194, 0.6759, 0.3194, 0.6759, 0.3194, 0.6759, 0.3194, 0.6759, 0.3194, 0.6759, 0.3194, 0.6759, 0.3194, 0.6759, 0.3194, 0.6759, 0.3194, 0.6759, 0.3194, 0.6759, 0.3194, 0.6759, 0.3194, 0.6759, 0.3194, 0.6759, 0.3194, 0.6759, 0.3194, 0.6759, 0.3194, 0.6759, 0.3194, 0.6759, 0.3194, 0.6759, 0.3194, 0.6759, 0.3194, 0.6759, 0.3194, 0.6759, 0.3194, 0.6759, 0.3194, 0.6759, 0.3194, 0.6759, 0.3194, 0.6759, 0.3194, 0.6759, 0.3194, 0.6759, 0.3194, 0.6759, 0.3194, 0.6759, 0.3194, 0.6759, 0.3194, 0.6759, 0.3194, 0.6759, 0.3194, 0.6759, 0.3194, 0.6759, 0.3194, 0.6759, 0.3194, 0.6759, 0.3194, 0.6759, 0.3194, 0.6759, 0.3194, 0.6759, 0.3194, 0.6759, 0.3194, 0.6759, 0.3194, 0.6759, 0.3194, 0.6759, 0.3194, 0.6759, 0.3194, 0.9838, 0.01389, 0.9838, 0.01389, 0.9838, 0.01389, 0.9838, 0.01389, 0.9838, 0.01389, 0.9838, 0.01389, 0.9838, 0.01389, 0.9838, 0.01389, 0.9838, 0.01389, 0.9838, 0.01389, 0.9838, 0.01389, 0.9838, 0.01389, 0.9838, 0.01389, 0.9838, 0.01389, 0.9838, 0.01389, 0.9838, 0.01389, 0.9838, 0.01389, 0.9838, 0.01389, 0.9838, 0.01389, 0.9838, 0.01389, 0.9838, 0.01389, 0.9838, 0.01389, 0.9838, 0.01389, 0.9838, 0.01389, 0.9838, 0.01389, 0.9838, 0.01389, 0.9838, 0.01389, 0.9838, 0.01389, 0.9838, 0.01389, 0.9838, 0.01389, 0.9838, 0.01389, 0.9838, 0.01389, 0.9838, 0.01389, 0.9838, 0.01389, 0.9838, 0.01389, 0.9838, 0.01389, 0.9838, 0.01389, 0.9838, 0.01389, 0.9838, 0.01389, 0.9838, 0.01389, 0.9838, 0.01389, 0.9838, 0.01389, 0.9838, 0.01389, 0.9838, 0.01389, 0.9838, 0.01389, 0.9838, 0.01389, 0.9838, 0.01389, 0.9838, 0.01389, 0.9838, 0.01389, 0.9838, 0.01389, 0.9838, 0.01389, 0.9838, 0.01389, 0.9838, 0.01389, 0.9838, 0.01389, 0.9838, 0.01389, 0.9838, 0.01389, 0.9838, 0.01389, 0.9838, 0.01389, 0.9838, 0.01389, 0.9838, 0.01389, 0.9838, 0.01389, 0.9838, 0.01389, 0.9838, 0.01389, 0.9838, 0.01389, 0.9838, 0.01389, 0.9838, 0.01389, 0.9838, 0.01389, 0.9838, 0.01389, 0.9838, 0.01389, 0.9838, 0.01389, 0.9838, 0.01389, 0.9838, 0.01389, 0.9838, 0.01389, 0.9838, 0.01389, 0.9838, 0.01389, 0.9838, 0.01389, 0.9838, 0.01389, 0.9838, 0.01389, 0.9838, 0.01389, 0.9838, 0.01389, 0.9838, 0.01389, 0.9838, 0.01389, 0.9838, 0.01389, 0.9838, 0.01389, 0.9838, 0.01389, 0.9838, 0.01389, 0.9838, 0.01389, 0.9838, 0.01389, 0.9838, 0.01389, 0.9838, 0.01389, 0.9838, 0.01389, 0.9838, 0.01389, 0.9838, 0.01389, 0.9838, 0.01389, 0.9838, 0.01389, 0.9838, 0.01389, 0.9838, 0.01389, 0.9838, 0.01389, 0.9838, 0.01389, 0.9838, 0.01389, 0.9838, 0.01389, 0.9838, 0.01389, 0.9838, 0.01389, 0.9838, 0.01389, 0.9838, 0.01389, 0.9838, 0.01389, 0.9838, 0.01389, 0.9838, 0.01389, 0.9838, 0.01389, 0.9838, 0.01389, 0.9838, 0.01389, 0.9838, 0.01389, 0.9838, 0.01389, 0.9838, 0.01389, 0.9838, 0.01389, 0.9838, 0.01389, 0.9838, 0.01389, 0.9838, 0.01389, 0.9838, 0.01389, 0.9838, 0.01389, 0.9838, 0.01389, 0.9838, 0.01389, 0.9838, 0.01389, 0.9838, 0.01389, 0.9838, 0.01389, 0.9838, 0.01389, 0.9838, 0.01389, 0.9838, 0.01389, 0.9838, 0.01389, 0.9838, 0.01389, 0.9838, 0.01389, 0.9838, 0.01389, 0.9838, 0.01389, 0.9838, 0.01389, 0.9838, 0.01389, 0.9838, 0.01389, 0.9838, 0.01389, 0.9838, 0.01389, 0.9838, 0.01389, 0.9838, 0.01389, 0.9838, 0.01389, 0.9838, 0.01389, 0.9838, 0.01389, 0.9838, 0.01389])
me_torus.materials.append(mat_material)
me_torus.use_remesh_fix_poles = True
me_torus.use_remesh_preserve_attributes = False
me_torus.use_mirror_vertex_groups = False
me_torus.update()

# ---- objects
ob_torus = bpy.data.objects.new('Torus', me_torus)

# ---- transforms, parenting, visibility, modifiers, constraints
ob_torus.location = (0.0, 0.0, 0.0)
ob_torus.rotation_euler = (1.571, -0.0, 0.0)
ob_torus.lineart.crease_threshold = 0.0

# ---- collection membership
col_collection.objects.link(ob_torus)

# ---- scene / render settings (as saved in the file)
scene.frame_start = 1; scene.frame_end = 250; scene.frame_set(1)
scene.render.engine = 'BLENDER_EEVEE_NEXT'
scene.cycles.use_denoising = False
scene.cycles.samples = 128
scene.cycles.sampling_pattern = 'TABULATED_SOBOL'
scene.cycles.use_adaptive_sampling = False
scene.cycles.use_light_tree = False
scene.view_settings.view_transform = 'Filmic'
bpy.context.view_layer.update()

# ---- added for rendering (the .blend has no active camera and no usable light): camera, sun
cam_auto = bpy.data.cameras.new('AutoCamera')
cam_auto.lens = 50.0
cam_auto.sensor_width = 36.0
cam_auto.clip_end = 1000.0
ob_auto_camera = bpy.data.objects.new('AutoCamera', cam_auto)
scene.collection.objects.link(ob_auto_camera)
ob_auto_camera.location = (3.69474, -4.43369, 2.95579)
ob_auto_camera.rotation_euler = (1.09748, -7.21219e-08, 0.694738)
scene.camera = ob_auto_camera
light_auto_sun = bpy.data.lights.new('AutoSun', 'SUN')
light_auto_sun.energy = 3.0
light_auto_sun.angle = 0.0523599
ob_auto_sun = bpy.data.objects.new('AutoSun', light_auto_sun)
scene.collection.objects.link(ob_auto_sun)
ob_auto_sun.rotation_euler = (0.872665, 0.174533, 0.523599)
bpy.context.view_layer.update()

